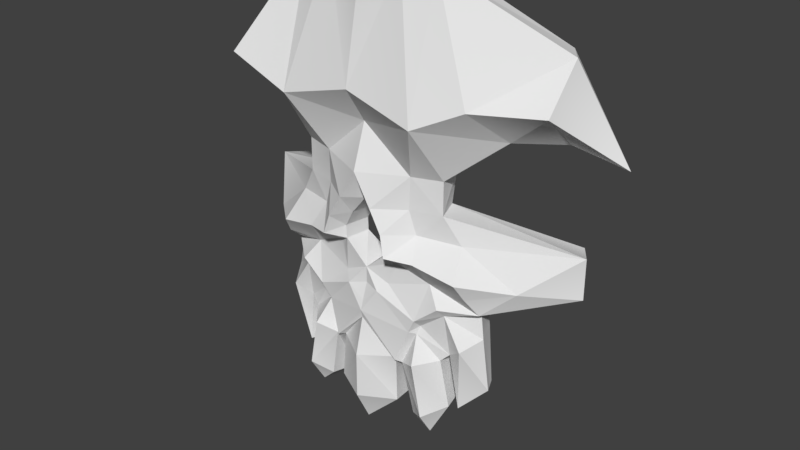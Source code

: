 # Source: GhostAccessory3.blend  (saved by Blender 2.77.0; exported with 4.5.12 LTS)
import bpy
from mathutils import Matrix  # noqa: F401  (used for matrix-valued properties, if any)

bpy.ops.wm.read_factory_settings(use_empty=True)
scene = bpy.context.scene
scene.name = 'Scene'

# ---- collections
col_collection_1 = bpy.data.collections.new('Collection 1'); scene.collection.children.link(col_collection_1)

# ---- world
world_world = bpy.data.worlds.new('World'); scene.world = world_world
world_world.color = (0.05088, 0.05088, 0.05088)
world_world.use_sun_shadow = False
world_world.sun_shadow_jitter_overblur = 0.0
world_world.cycles.sampling_method = 'MANUAL'

# ---- meshes
me_untitled_011 = bpy.data.meshes.new('Untitled.011')
me_untitled_011.from_pydata([(0.0, -0.8182, 7.812), (0.0, -0.7822, 7.528), (0.0, -0.8222, 7.239), (0.0, -0.8372, 8.001), (0.1707, -0.8464, 7.957), (0.2278, -0.7357, 7.676), (0.2462, -0.7876, 7.608), (0.1614, -0.7592, 7.571), (0.1467, -0.8032, 7.631), (0.1301, -0.7673, 7.683), (0.1126, -0.7711, 7.739), (0.1154, -0.7705, 7.817), (0.0, -0.7822, 7.917), (0.0, -0.8222, 7.352), (-0.1707, -0.8464, 7.957), (-0.2278, -0.7357, 7.676), (-0.2462, -0.7876, 7.608), (-0.1614, -0.7592, 7.571), (-0.1467, -0.8032, 7.631), (-0.1301, -0.7673, 7.683), (-0.1126, -0.7711, 7.739), (-0.1154, -0.7705, 7.817), (0.06983, -0.6944, 7.36), (0.0, -0.6579, 7.352), (0.0, -0.6578, 7.239), (0.07897, -0.7138, 7.24), (0.0, -0.6581, 7.917), (0.0978, -0.6473, 7.817), (0.1686, -0.6792, 7.82), (0.1412, -0.6367, 7.958), (0.0, -0.6583, 8.003), (0.0885, -0.6492, 7.739), (0.1603, -0.6826, 7.737), (0.08035, -0.6506, 7.461), (0.1687, -0.6785, 7.38), (0.09033, -0.6491, 7.488), (0.1826, -0.6734, 7.401), (0.1297, -0.6393, 7.574), (0.2523, -0.6553, 7.454), (0.2375, -0.6493, 7.52), (0.189, -0.618, 7.605), (0.408, -0.5386, 7.558), (0.1734, -0.6254, 7.671), (0.4085, -0.5386, 7.654), (0.2113, -0.6975, 7.26), (0.2719, -0.668, 7.32), (0.1088, -0.7083, 7.219), (0.1917, -0.6833, 7.259), (0.1558, -0.7175, 7.179), (0.0, -0.72, 7.16), (0.07949, -0.7144, 8.27), (0.0, -0.7203, 8.281), (0.3691, -0.5742, 8.099), (0.3691, -0.5742, 7.919), (0.4725, -0.5102, 7.86), (0.1407, -0.7019, 8.259), (0.2779, -0.627, 7.919), (0.1019, -0.6464, 7.682), (0.1144, -0.6433, 7.631), (0.0, -0.6581, 7.557), (0.0, -0.6998, 7.567), (0.04982, -0.7176, 7.619), (0.05086, -0.7175, 7.65), (0.0315, -0.7192, 7.688), (0.0, -0.6997, 7.736), (0.0, -0.6581, 7.811), (-0.06983, -0.6944, 7.36), (-0.07897, -0.7138, 7.24), (-0.1412, -0.6367, 7.958), (-0.1686, -0.6792, 7.82), (-0.0978, -0.6473, 7.817), (-0.1603, -0.6826, 7.737), (-0.0885, -0.6492, 7.739), (-0.08035, -0.6506, 7.461), (-0.1687, -0.6785, 7.38), (-0.09033, -0.6491, 7.488), (-0.1826, -0.6734, 7.401), (-0.1297, -0.6393, 7.574), (-0.2375, -0.6493, 7.52), (-0.2523, -0.6553, 7.454), (-0.189, -0.618, 7.605), (-0.408, -0.5386, 7.558), (-0.4085, -0.5386, 7.654), (-0.1734, -0.6254, 7.671), (-0.2719, -0.668, 7.32), (-0.2113, -0.6975, 7.26), (-0.1088, -0.7083, 7.219), (-0.1917, -0.6833, 7.259), (-0.1558, -0.7175, 7.179), (-0.07949, -0.7144, 8.27), (-0.3691, -0.5742, 8.099), (-0.4725, -0.5102, 7.86), (-0.3691, -0.5742, 7.919), (-0.1407, -0.7019, 8.259), (-0.2779, -0.627, 7.919), (-0.1019, -0.6464, 7.682), (-0.1144, -0.6433, 7.631), (-0.04982, -0.7176, 7.619), (-0.05086, -0.7175, 7.65), (-0.0315, -0.7192, 7.688), (0.09292, -0.7746, 8.269), (0.1673, -0.7574, 8.26), (-0.09292, -0.7746, 8.269), (-0.1673, -0.7574, 8.26), (0.0, -0.7822, 8.28), (0.4065, -0.6238, 8.1), (-0.4065, -0.6238, 8.1), (0.4065, -0.6238, 7.92), (0.3094, -0.6941, 7.92), (-0.4065, -0.6238, 7.92), (-0.3094, -0.6941, 7.92), (0.5, -0.5415, 7.86), (0.188, -0.7508, 7.82), (0.188, -0.7508, 7.74), (-0.188, -0.7508, 7.82), (-0.188, -0.7508, 7.74), (0.0, -0.7822, 7.738), (-0.5, -0.5415, 7.86), (0.4439, -0.5895, 7.66), (0.04076, -0.7807, 7.689), (0.0597, -0.7791, 7.618), (0.06185, -0.7788, 7.65), (-0.04076, -0.7807, 7.689), (-0.0597, -0.7791, 7.618), (-0.06185, -0.7788, 7.65), (0.0, -0.7822, 7.567), (-0.4439, -0.5895, 7.66), (0.2763, -0.7128, 7.453), (0.4439, -0.5895, 7.56), (-0.2763, -0.7128, 7.453), (-0.4439, -0.5895, 7.56), (0.2895, -0.7056, 7.32), (0.2085, -0.7434, 7.4), (0.188, -0.7508, 7.38), (-0.2085, -0.7434, 7.4), (-0.188, -0.7508, 7.38), (-0.2895, -0.7056, 7.32), (0.229, -0.7352, 7.26), (0.2085, -0.7434, 7.26), (0.1673, -0.7574, 7.18), (0.1256, -0.7683, 7.22), (0.08357, -0.7761, 7.24), (-0.229, -0.7352, 7.26), (-0.2085, -0.7434, 7.26), (-0.1673, -0.7574, 7.18), (-0.1256, -0.7683, 7.22), (-0.08357, -0.7761, 7.24), (0.0, -0.7822, 7.16), (0.4065, -0.7138, 7.999), (0.2737, -0.8, 8.005), (-0.4065, -0.7138, 7.995), (-0.302, -0.8619, 8.024), (0.346, -0.6979, 7.584), (0.2569, -0.7624, 7.567), (-0.3422, -0.7005, 7.585), (-0.2569, -0.7624, 7.567), (0.04245, -0.8184, 7.738), (0.07347, -0.8208, 7.686), (0.08954, -0.8297, 7.638), (0.07815, -0.77, 7.599), (0.05822, -0.7762, 7.542), (-0.04344, -0.8175, 7.739), (-0.07373, -0.8214, 7.686), (-0.08605, -0.8264, 7.641), (-0.08325, -0.7682, 7.605), (-0.06282, -0.7758, 7.538), (-0.04579, -0.7921, 7.515), (0.0, -0.7962, 7.487), (0.03852, -0.7928, 7.522), (0.2495, -0.7649, 7.432), (0.1672, -0.7958, 7.24), (0.1453, -0.8011, 7.372), (-0.1444, -0.8014, 7.372), (-0.1744, -0.7937, 7.244), (-0.2441, -0.7673, 7.428), (0.1936, -0.7752, 7.524), (0.2013, -0.758, 7.505), (0.2669, -0.7095, 7.513), (0.2762, -0.7333, 7.523), (-0.268, -0.7184, 7.53), (-0.2671, -0.7094, 7.513), (-0.1957, -0.7813, 7.521), (-0.1994, -0.7643, 7.501), (-0.1426, -0.762, 7.455), (-0.1394, -0.7833, 7.476), (0.07729, -0.772, 7.355), (-0.07729, -0.772, 7.355), (-1.69e-11, -0.7989, 7.444), (0.1343, -0.7691, 7.438), (-0.1237, -0.7649, 7.437), (0.08699, -0.7882, 7.358), (0.09901, -0.7767, 7.351), (-0.09932, -0.7761, 7.351), (-0.08691, -0.7877, 7.357), (0.1228, -0.7847, 7.445), (0.1374, -0.7842, 7.478), (0.1401, -0.7628, 7.458), (0.0001539, -0.8037, 7.463), (-0.1129, -0.7815, 7.444)], [], [(23, 22, 25), (23, 25, 24), (30, 29, 26), (26, 29, 27), (29, 28, 27), (31, 27, 32), (27, 28, 32), (33, 34, 22), (33, 35, 36), (33, 36, 34), (37, 39, 35), (35, 38, 36), (35, 39, 38), (40, 41, 39), (42, 32, 43), (42, 43, 40), (40, 43, 41), (36, 38, 45), (36, 45, 44), (22, 47, 46), (22, 34, 47), (46, 47, 48), (24, 25, 49), (30, 50, 29), (51, 50, 30), (53, 52, 54), (55, 52, 56), (56, 52, 53), (50, 55, 29), (29, 55, 56), (29, 56, 28), (57, 42, 58), (58, 42, 40), (31, 32, 57), (57, 32, 42), (58, 40, 37), (37, 40, 39), (33, 22, 23), (59, 33, 23), (59, 35, 33), (59, 60, 35), (61, 37, 35), (60, 61, 35), (61, 58, 37), (62, 58, 61), (62, 57, 58), (63, 57, 62), (63, 31, 57), (64, 31, 63), (65, 27, 31), (65, 31, 64), (26, 27, 65), (66, 23, 67), (67, 23, 24), (68, 30, 26), (68, 26, 70), (69, 68, 70), (69, 70, 71), (70, 72, 71), (74, 73, 66), (75, 73, 76), (76, 73, 74), (78, 77, 75), (78, 75, 79), (79, 75, 76), (81, 80, 78), (71, 83, 82), (82, 83, 80), (82, 80, 81), (79, 76, 84), (84, 76, 85), (87, 66, 86), (74, 66, 87), (87, 86, 88), (67, 24, 49), (89, 30, 68), (89, 51, 30), (90, 92, 91), (90, 93, 94), (90, 94, 92), (93, 89, 68), (93, 68, 94), (94, 68, 69), (83, 95, 96), (83, 96, 80), (71, 72, 95), (71, 95, 83), (80, 96, 77), (80, 77, 78), (66, 73, 23), (73, 59, 23), (75, 59, 73), (60, 59, 75), (97, 60, 75), (77, 97, 75), (96, 97, 77), (96, 98, 97), (95, 98, 96), (95, 99, 98), (72, 99, 95), (72, 64, 99), (72, 65, 64), (70, 65, 72), (70, 26, 65), (4, 3, 12), (4, 12, 11), (112, 11, 113), (113, 11, 10), (113, 5, 118), (118, 152, 128), (169, 132, 137), (170, 140, 139), (141, 2, 147), (100, 104, 3), (100, 3, 4), (148, 107, 111), (107, 148, 108), (148, 149, 108), (149, 4, 108), (108, 4, 112), (5, 9, 8), (5, 8, 6), (113, 10, 9), (113, 9, 5), (8, 158, 159), (8, 159, 7), (9, 157, 158), (9, 158, 8), (10, 156, 157), (10, 157, 9), (11, 0, 156), (10, 11, 156), (11, 12, 0), (14, 114, 21), (21, 115, 20), (21, 114, 115), (16, 154, 155), (15, 115, 126), (15, 126, 154), (16, 15, 154), (174, 136, 142), (174, 129, 136), (172, 143, 173), (172, 135, 143), (173, 143, 144), (2, 146, 147), (104, 102, 3), (3, 102, 14), (109, 150, 117), (151, 150, 110), (150, 109, 110), (14, 151, 110), (14, 110, 114), (19, 15, 18), (18, 15, 16), (20, 115, 19), (19, 115, 15), (17, 16, 155), (18, 16, 17), (164, 18, 17), (163, 18, 164), (163, 19, 18), (162, 19, 163), (162, 20, 19), (161, 20, 162), (0, 161, 116), (12, 21, 0), (28, 113, 32), (28, 112, 113), (34, 132, 133), (36, 132, 34), (32, 118, 43), (32, 113, 118), (43, 128, 41), (43, 118, 128), (132, 36, 44), (137, 132, 44), (131, 137, 44), (45, 131, 44), (127, 131, 45), (38, 127, 45), (34, 138, 47), (34, 133, 138), (140, 46, 48), (139, 140, 48), (138, 139, 48), (47, 138, 48), (49, 141, 147), (25, 141, 49), (50, 104, 100), (51, 104, 50), (107, 53, 54), (107, 54, 111), (54, 52, 111), (52, 105, 111), (107, 108, 56), (107, 56, 53), (101, 105, 52), (55, 101, 52), (100, 101, 55), (50, 100, 55), (108, 112, 28), (56, 108, 28), (125, 61, 60), (120, 61, 125), (121, 62, 61), (121, 61, 120), (63, 62, 121), (119, 63, 121), (116, 64, 63), (119, 116, 63), (115, 69, 71), (114, 69, 115), (134, 76, 74), (134, 74, 135), (126, 71, 82), (115, 71, 126), (130, 82, 81), (126, 82, 130), (129, 79, 84), (136, 129, 84), (136, 84, 85), (142, 136, 85), (134, 142, 85), (76, 134, 85), (143, 74, 87), (135, 74, 143), (143, 87, 88), (144, 143, 88), (145, 144, 88), (86, 145, 88), (146, 67, 49), (146, 49, 147), (104, 51, 89), (104, 89, 102), (90, 91, 117), (106, 90, 117), (91, 109, 117), (92, 109, 91), (103, 93, 90), (106, 103, 90), (94, 109, 92), (110, 109, 94), (102, 89, 93), (103, 102, 93), (110, 94, 69), (114, 110, 69), (97, 125, 60), (97, 123, 125), (97, 124, 123), (98, 124, 97), (98, 99, 124), (99, 122, 124), (116, 122, 99), (64, 116, 99), (105, 148, 111), (105, 101, 149), (105, 149, 148), (101, 100, 4), (149, 101, 4), (112, 4, 11), (12, 14, 21), (3, 14, 12), (150, 106, 117), (103, 106, 150), (151, 103, 150), (103, 151, 14), (102, 103, 14), (5, 6, 152), (118, 5, 152), (152, 6, 153), (6, 8, 7), (6, 7, 153), (154, 126, 130), (156, 0, 116), (156, 119, 157), (156, 116, 119), (157, 121, 158), (157, 119, 121), (158, 120, 159), (158, 121, 120), (159, 125, 160), (159, 120, 125), (21, 20, 161), (0, 21, 161), (116, 161, 122), (122, 161, 162), (122, 162, 124), (124, 162, 163), (124, 163, 123), (123, 163, 164), (123, 164, 165), (125, 123, 165), (125, 165, 166), (1, 125, 166), (1, 166, 167), (168, 1, 167), (125, 1, 168), (160, 125, 168), (127, 169, 131), (131, 169, 137), (138, 170, 139), (133, 171, 138), (138, 171, 170), (145, 173, 144), (134, 174, 142), (128, 178, 177), (179, 130, 180), (175, 7, 195), (128, 152, 178), (152, 153, 178), (153, 7, 178), (168, 197, 194), (168, 167, 197), (160, 168, 195), (195, 168, 194), (7, 159, 160), (7, 160, 195), (17, 179, 181), (167, 166, 197), (197, 166, 198), (166, 184, 198), (166, 165, 184), (165, 17, 184), (164, 17, 165), (38, 177, 127), (39, 177, 38), (39, 128, 177), (41, 128, 39), (180, 78, 79), (180, 79, 129), (130, 81, 78), (130, 78, 180), (155, 154, 179), (154, 130, 179), (17, 155, 179), (7, 175, 178), (17, 181, 184), (183, 182, 134), (182, 174, 134), (182, 129, 174), (182, 180, 129), (177, 176, 127), (127, 176, 169), (169, 176, 132), (176, 196, 132), (176, 175, 195), (176, 195, 196), (181, 179, 180), (181, 180, 182), (178, 175, 176), (177, 178, 176), (181, 182, 184), (184, 182, 183), (185, 13, 141), (141, 13, 2), (13, 186, 146), (13, 146, 2), (25, 185, 141), (22, 185, 25), (186, 66, 67), (186, 67, 146), (185, 187, 13), (187, 186, 13), (196, 194, 188), (198, 183, 189), (196, 188, 132), (132, 188, 133), (189, 135, 172), (133, 188, 171), (189, 183, 135), (183, 134, 135), (196, 195, 194), (184, 183, 198), (170, 191, 140), (171, 191, 170), (140, 191, 46), (191, 22, 46), (185, 22, 191), (190, 185, 191), (192, 145, 86), (66, 186, 86), (186, 192, 86), (186, 193, 192), (192, 172, 173), (192, 173, 145), (171, 188, 191), (189, 172, 192), (197, 198, 193), (194, 197, 190), (197, 187, 190), (190, 187, 185), (187, 197, 193), (187, 193, 186), (188, 190, 191), (188, 194, 190), (193, 189, 192), (198, 189, 193)])
_ca = me_untitled_011.color_attributes.new('Col', 'BYTE_COLOR', 'CORNER')
_ca.data.foreach_set('color', [0.5711, 0.5457, 0.491, 1.0, 0.5711, 0.5457, 0.491, 1.0, 0.5711, 0.5457, 0.491, 1.0, 0.5711, 0.5457, 0.491, 1.0, 0.5711, 0.5457, 0.491, 1.0, 0.5711, 0.5457, 0.491, 1.0, 0.5711, 0.5457, 0.491, 1.0, 0.5711, 0.5457, 0.491, 1.0, 0.5711, 0.5457, 0.491, 1.0, 0.5711, 0.5457, 0.491, 1.0, 0.5711, 0.5457, 0.491, 1.0, 0.5711, 0.5457, 0.491, 1.0, 0.5711, 0.5457, 0.491, 1.0, 0.5711, 0.5457, 0.491, 1.0, 0.5711, 0.5457, 0.491, 1.0, 0.5711, 0.5457, 0.491, 1.0, 0.5711, 0.5457, 0.491, 1.0, 0.5711, 0.5457, 0.491, 1.0, 0.5711, 0.5457, 0.491, 1.0, 0.5711, 0.5457, 0.491, 1.0, 0.5711, 0.5457, 0.491, 1.0, 0.5711, 0.5457, 0.491, 1.0, 0.5711, 0.5457, 0.491, 1.0, 0.5711, 0.5457, 0.491, 1.0, 0.5711, 0.5457, 0.491, 1.0, 0.5711, 0.5457, 0.491, 1.0, 0.5711, 0.5457, 0.491, 1.0, 0.5711, 0.5457, 0.491, 1.0, 0.5711, 0.5457, 0.491, 1.0, 0.5711, 0.5457, 0.491, 1.0, 0.5711, 0.5457, 0.491, 1.0, 0.5711, 0.5457, 0.491, 1.0, 0.5711, 0.5457, 0.491, 1.0, 0.5711, 0.5457, 0.491, 1.0, 0.5711, 0.5457, 0.491, 1.0, 0.5711, 0.5457, 0.491, 1.0, 0.5711, 0.5457, 0.491, 1.0, 0.5711, 0.5457, 0.491, 1.0, 0.5711, 0.5457, 0.491, 1.0, 0.5711, 0.5457, 0.491, 1.0, 0.5711, 0.5457, 0.491, 1.0, 0.5711, 0.5457, 0.491, 1.0, 0.5711, 0.5457, 0.491, 1.0, 0.5711, 0.5457, 0.491, 1.0, 0.5711, 0.5457, 0.491, 1.0, 0.5711, 0.5457, 0.491, 1.0, 0.5711, 0.5457, 0.491, 1.0, 0.5711, 0.5457, 0.491, 1.0, 0.5711, 0.5457, 0.491, 1.0, 0.5711, 0.5457, 0.491, 1.0, 0.5711, 0.5457, 0.491, 1.0, 0.5711, 0.5457, 0.491, 1.0, 0.5711, 0.5457, 0.491, 1.0, 0.5711, 0.5457, 0.491, 1.0, 0.5711, 0.5457, 0.491, 1.0, 0.5711, 0.5457, 0.491, 1.0, 0.5711, 0.5457, 0.491, 1.0, 0.5711, 0.5457, 0.491, 1.0, 0.5711, 0.5457, 0.491, 1.0, 0.5711, 0.5457, 0.491, 1.0, 0.5711, 0.5457, 0.491, 1.0, 0.5711, 0.5457, 0.491, 1.0, 0.5711, 0.5457, 0.491, 1.0, 0.5711, 0.5457, 0.491, 1.0, 0.5711, 0.5457, 0.491, 1.0, 0.5711, 0.5457, 0.491, 1.0, 0.5711, 0.5457, 0.491, 1.0, 0.5711, 0.5457, 0.491, 1.0, 0.5711, 0.5457, 0.491, 1.0, 0.5711, 0.5457, 0.491, 1.0, 0.5711, 0.5457, 0.491, 1.0, 0.5711, 0.5457, 0.491, 1.0, 0.5711, 0.5457, 0.491, 1.0, 0.5711, 0.5457, 0.491, 1.0, 0.5711, 0.5457, 0.491, 1.0, 0.5711, 0.5457, 0.491, 1.0, 0.5711, 0.5457, 0.491, 1.0, 0.5711, 0.5457, 0.491, 1.0, 0.5711, 0.5457, 0.491, 1.0, 0.5711, 0.5457, 0.491, 1.0, 0.5711, 0.5457, 0.491, 1.0, 0.5711, 0.5457, 0.491, 1.0, 0.5711, 0.5457, 0.491, 1.0, 0.5711, 0.5457, 0.491, 1.0, 0.5711, 0.5457, 0.491, 1.0, 0.5711, 0.5457, 0.491, 1.0, 0.5711, 0.5457, 0.491, 1.0, 0.5711, 0.5457, 0.491, 1.0, 0.5711, 0.5457, 0.491, 1.0, 0.5711, 0.5457, 0.491, 1.0, 0.5711, 0.5457, 0.491, 1.0, 0.5711, 0.5457, 0.491, 1.0, 0.5711, 0.5457, 0.491, 1.0, 0.5711, 0.5457, 0.491, 1.0, 0.5711, 0.5457, 0.491, 1.0, 0.5711, 0.5457, 0.491, 1.0, 0.5711, 0.5457, 0.491, 1.0, 0.5711, 0.5457, 0.491, 1.0, 0.5711, 0.5457, 0.491, 1.0, 0.5711, 0.5457, 0.491, 1.0, 0.5711, 0.5457, 0.491, 1.0, 0.5711, 0.5457, 0.491, 1.0, 0.5711, 0.5457, 0.491, 1.0, 0.5711, 0.5457, 0.491, 1.0, 0.5711, 0.5457, 0.491, 1.0, 0.5711, 0.5457, 0.491, 1.0, 0.5711, 0.5457, 0.491, 1.0, 0.5711, 0.5457, 0.491, 1.0, 0.5711, 0.5457, 0.491, 1.0, 0.5711, 0.5457, 0.491, 1.0, 0.5711, 0.5457, 0.491, 1.0, 0.5711, 0.5457, 0.491, 1.0, 0.5711, 0.5457, 0.491, 1.0, 0.5711, 0.5457, 0.491, 1.0, 0.5711, 0.5457, 0.491, 1.0, 0.5711, 0.5457, 0.491, 1.0, 0.5711, 0.5457, 0.491, 1.0, 0.5711, 0.5457, 0.491, 1.0, 0.5711, 0.5457, 0.491, 1.0, 0.5711, 0.5457, 0.491, 1.0, 0.5711, 0.5457, 0.491, 1.0, 0.5711, 0.5457, 0.491, 1.0, 0.5711, 0.5457, 0.491, 1.0, 0.5711, 0.5457, 0.491, 1.0, 0.5711, 0.5457, 0.491, 1.0, 0.5711, 0.5457, 0.491, 1.0, 0.5711, 0.5457, 0.491, 1.0, 0.5711, 0.5457, 0.491, 1.0, 0.5711, 0.5457, 0.491, 1.0, 0.5711, 0.5457, 0.491, 1.0, 0.5711, 0.5457, 0.491, 1.0, 0.5711, 0.5457, 0.491, 1.0, 0.5711, 0.5457, 0.491, 1.0, 0.5711, 0.5457, 0.491, 1.0, 0.5711, 0.5457, 0.491, 1.0, 0.5711, 0.5457, 0.491, 1.0, 0.5711, 0.5457, 0.491, 1.0, 0.5711, 0.5457, 0.491, 1.0, 0.5711, 0.5457, 0.491, 1.0, 0.5711, 0.5457, 0.491, 1.0, 0.5711, 0.5457, 0.491, 1.0, 0.5711, 0.5457, 0.491, 1.0, 0.5711, 0.5457, 0.491, 1.0, 0.5711, 0.5457, 0.491, 1.0, 0.5711, 0.5457, 0.491, 1.0, 0.5711, 0.5457, 0.491, 1.0, 0.5711, 0.5457, 0.491, 1.0, 0.5711, 0.5457, 0.491, 1.0, 0.5711, 0.5457, 0.491, 1.0, 0.5711, 0.5457, 0.491, 1.0, 0.5711, 0.5457, 0.491, 1.0, 0.5711, 0.5457, 0.491, 1.0, 0.5711, 0.5457, 0.491, 1.0, 0.5711, 0.5457, 0.491, 1.0, 0.5711, 0.5457, 0.491, 1.0, 0.5711, 0.5457, 0.491, 1.0, 0.5711, 0.5457, 0.491, 1.0, 0.5711, 0.5457, 0.491, 1.0, 0.5711, 0.5457, 0.491, 1.0, 0.5711, 0.5457, 0.491, 1.0, 0.5711, 0.5457, 0.491, 1.0, 0.5711, 0.5457, 0.491, 1.0, 0.5711, 0.5457, 0.491, 1.0, 0.5711, 0.5457, 0.491, 1.0, 0.5711, 0.5457, 0.491, 1.0, 0.5711, 0.5457, 0.491, 1.0, 0.5711, 0.5457, 0.491, 1.0, 0.5711, 0.5457, 0.491, 1.0, 0.5711, 0.5457, 0.491, 1.0, 0.5711, 0.5457, 0.491, 1.0, 0.5711, 0.5457, 0.491, 1.0, 0.5711, 0.5457, 0.491, 1.0, 0.5711, 0.5457, 0.491, 1.0, 0.5711, 0.5457, 0.491, 1.0, 0.5711, 0.5457, 0.491, 1.0, 0.5711, 0.5457, 0.491, 1.0, 0.5711, 0.5457, 0.491, 1.0, 0.5711, 0.5457, 0.491, 1.0, 0.5711, 0.5457, 0.491, 1.0, 0.5711, 0.5457, 0.491, 1.0, 0.5711, 0.5457, 0.491, 1.0, 0.5711, 0.5457, 0.491, 1.0, 0.5711, 0.5457, 0.491, 1.0, 0.5711, 0.5457, 0.491, 1.0, 0.5711, 0.5457, 0.491, 1.0, 0.5711, 0.5457, 0.491, 1.0, 0.5711, 0.5457, 0.491, 1.0, 0.5711, 0.5457, 0.491, 1.0, 0.5711, 0.5457, 0.491, 1.0, 0.5711, 0.5457, 0.491, 1.0, 0.5711, 0.5457, 0.491, 1.0, 0.5711, 0.5457, 0.491, 1.0, 0.5711, 0.5457, 0.491, 1.0, 0.5711, 0.5457, 0.491, 1.0, 0.5711, 0.5457, 0.491, 1.0, 0.5711, 0.5457, 0.491, 1.0, 0.5711, 0.5457, 0.491, 1.0, 0.5711, 0.5457, 0.491, 1.0, 0.5711, 0.5457, 0.491, 1.0, 0.5711, 0.5457, 0.491, 1.0, 0.5711, 0.5457, 0.491, 1.0, 0.5711, 0.5457, 0.491, 1.0, 0.5711, 0.5457, 0.491, 1.0, 0.5711, 0.5457, 0.491, 1.0, 0.5711, 0.5457, 0.491, 1.0, 0.5711, 0.5457, 0.491, 1.0, 0.5711, 0.5457, 0.491, 1.0, 0.5711, 0.5457, 0.491, 1.0, 0.5711, 0.5457, 0.491, 1.0, 0.5711, 0.5457, 0.491, 1.0, 0.5711, 0.5457, 0.491, 1.0, 0.5711, 0.5457, 0.491, 1.0, 0.5711, 0.5457, 0.491, 1.0, 0.5711, 0.5457, 0.491, 1.0, 0.5711, 0.5457, 0.491, 1.0, 0.5711, 0.5457, 0.491, 1.0, 0.5711, 0.5457, 0.491, 1.0, 0.5711, 0.5457, 0.491, 1.0, 0.5711, 0.5457, 0.491, 1.0, 0.5711, 0.5457, 0.491, 1.0, 0.5711, 0.5457, 0.491, 1.0, 0.5711, 0.5457, 0.491, 1.0, 0.5711, 0.5457, 0.491, 1.0, 0.5711, 0.5457, 0.491, 1.0, 0.5711, 0.5457, 0.491, 1.0, 0.5711, 0.5457, 0.491, 1.0, 0.5711, 0.5457, 0.491, 1.0, 0.5711, 0.5457, 0.491, 1.0, 0.5711, 0.5457, 0.491, 1.0, 0.5711, 0.5457, 0.491, 1.0, 0.5711, 0.5457, 0.491, 1.0, 0.5711, 0.5457, 0.491, 1.0, 0.5711, 0.5457, 0.491, 1.0, 0.5711, 0.5457, 0.491, 1.0, 0.5711, 0.5457, 0.491, 1.0, 0.5711, 0.5457, 0.491, 1.0, 0.5711, 0.5457, 0.491, 1.0, 0.5711, 0.5457, 0.491, 1.0, 0.5711, 0.5457, 0.491, 1.0, 0.5711, 0.5457, 0.491, 1.0, 0.5711, 0.5457, 0.491, 1.0, 0.5711, 0.5457, 0.491, 1.0, 0.5711, 0.5457, 0.491, 1.0, 0.5711, 0.5457, 0.491, 1.0, 0.5711, 0.5457, 0.491, 1.0, 0.5711, 0.5457, 0.491, 1.0, 0.5711, 0.5457, 0.491, 1.0, 0.5711, 0.5457, 0.491, 1.0, 0.5711, 0.5457, 0.491, 1.0, 0.5711, 0.5457, 0.491, 1.0, 0.5711, 0.5457, 0.491, 1.0, 0.5711, 0.5457, 0.491, 1.0, 0.5711, 0.5457, 0.491, 1.0, 0.5711, 0.5457, 0.491, 1.0, 0.5711, 0.5457, 0.491, 1.0, 0.5711, 0.5457, 0.491, 1.0, 0.5711, 0.5457, 0.491, 1.0, 0.5711, 0.5457, 0.491, 1.0, 0.5711, 0.5457, 0.491, 1.0, 0.5711, 0.5457, 0.491, 1.0, 0.5711, 0.5457, 0.491, 1.0, 0.5711, 0.5457, 0.491, 1.0, 0.5711, 0.5457, 0.491, 1.0, 0.5711, 0.5457, 0.491, 1.0, 0.5711, 0.5457, 0.491, 1.0, 0.5711, 0.5457, 0.491, 1.0, 0.5711, 0.5457, 0.491, 1.0, 0.5711, 0.5457, 0.491, 1.0, 0.5711, 0.5457, 0.491, 1.0, 0.5711, 0.5457, 0.491, 1.0, 0.5711, 0.5457, 0.491, 1.0, 0.5711, 0.5457, 0.491, 1.0, 0.5711, 0.5457, 0.491, 1.0, 0.5711, 0.5457, 0.491, 1.0, 0.5711, 0.5457, 0.491, 1.0, 0.5711, 0.5457, 0.491, 1.0, 0.5711, 0.5457, 0.491, 1.0, 0.5711, 0.5457, 0.491, 1.0, 0.5711, 0.5457, 0.491, 1.0, 0.5711, 0.5457, 0.491, 1.0, 0.5711, 0.5457, 0.491, 1.0, 0.5711, 0.5457, 0.491, 1.0, 0.5711, 0.5457, 0.491, 1.0, 0.5711, 0.5457, 0.491, 1.0, 0.5711, 0.5457, 0.491, 1.0, 0.5711, 0.5457, 0.491, 1.0, 0.5711, 0.5457, 0.491, 1.0, 0.5711, 0.5457, 0.491, 1.0, 0.5711, 0.5457, 0.491, 1.0, 0.5711, 0.5457, 0.491, 1.0, 0.5711, 0.5457, 0.491, 1.0, 0.5711, 0.5457, 0.491, 1.0, 0.5711, 0.5457, 0.491, 1.0, 0.5711, 0.5457, 0.491, 1.0, 0.5711, 0.5457, 0.491, 1.0, 0.5711, 0.5457, 0.491, 1.0, 0.5711, 0.5457, 0.491, 1.0, 0.5711, 0.5457, 0.491, 1.0, 0.5711, 0.5457, 0.491, 1.0, 0.5711, 0.5457, 0.491, 1.0, 0.5711, 0.5457, 0.491, 1.0, 0.5711, 0.5457, 0.491, 1.0, 0.5711, 0.5457, 0.491, 1.0, 0.5711, 0.5457, 0.491, 1.0, 0.5711, 0.5457, 0.491, 1.0, 0.5711, 0.5457, 0.491, 1.0, 0.5711, 0.5457, 0.491, 1.0, 0.5711, 0.5457, 0.491, 1.0, 0.5711, 0.5457, 0.491, 1.0, 0.5711, 0.5457, 0.491, 1.0, 0.5711, 0.5457, 0.491, 1.0, 0.5711, 0.5457, 0.491, 1.0, 0.8796, 0.8796, 0.8632, 1.0, 0.8796, 0.8796, 0.8632, 1.0, 0.8796, 0.8796, 0.8632, 1.0, 0.8796, 0.8796, 0.8632, 1.0, 0.8796, 0.8796, 0.8632, 1.0, 0.8796, 0.8796, 0.8632, 1.0, 0.5711, 0.5457, 0.491, 1.0, 0.5711, 0.5457, 0.491, 1.0, 0.5711, 0.5457, 0.491, 1.0, 0.5711, 0.5457, 0.491, 1.0, 0.5711, 0.5457, 0.491, 1.0, 0.5711, 0.5457, 0.491, 1.0, 0.8796, 0.8796, 0.8632, 1.0, 0.8796, 0.8796, 0.8632, 1.0, 0.8796, 0.8796, 0.8632, 1.0, 0.5711, 0.5457, 0.491, 1.0, 0.5711, 0.5457, 0.491, 1.0, 0.5711, 0.5457, 0.491, 1.0, 0.8796, 0.8796, 0.8632, 1.0, 0.8796, 0.8796, 0.8632, 1.0, 0.8796, 0.8796, 0.8632, 1.0, 0.8796, 0.8796, 0.8632, 1.0, 0.8796, 0.8796, 0.8632, 1.0, 0.8796, 0.8796, 0.8632, 1.0, 0.8796, 0.8796, 0.8632, 1.0, 0.8796, 0.8796, 0.8632, 1.0, 0.8796, 0.8796, 0.8632, 1.0, 0.8796, 0.8796, 0.8632, 1.0, 0.8796, 0.8796, 0.8632, 1.0, 0.8796, 0.8796, 0.8632, 1.0, 0.8796, 0.8796, 0.8632, 1.0, 0.8796, 0.8796, 0.8632, 1.0, 0.8796, 0.8796, 0.8632, 1.0, 0.5711, 0.5457, 0.491, 1.0, 0.5711, 0.5457, 0.491, 1.0, 0.5711, 0.5457, 0.491, 1.0, 0.5711, 0.5457, 0.491, 1.0, 0.5711, 0.5457, 0.491, 1.0, 0.5711, 0.5457, 0.491, 1.0, 0.5711, 0.5457, 0.491, 1.0, 0.5711, 0.5457, 0.491, 1.0, 0.5711, 0.5457, 0.491, 1.0, 0.5711, 0.5457, 0.491, 1.0, 0.5711, 0.5457, 0.491, 1.0, 0.5711, 0.5457, 0.491, 1.0, 0.5711, 0.5457, 0.491, 1.0, 0.5711, 0.5457, 0.491, 1.0, 0.5711, 0.5457, 0.491, 1.0, 0.8796, 0.8796, 0.8632, 1.0, 0.8796, 0.8796, 0.8632, 1.0, 0.8796, 0.8796, 0.8632, 1.0, 0.8796, 0.8796, 0.8632, 1.0, 0.8796, 0.8796, 0.8632, 1.0, 0.8796, 0.8796, 0.8632, 1.0, 0.8796, 0.8796, 0.8632, 1.0, 0.8796, 0.8796, 0.8632, 1.0, 0.8796, 0.8796, 0.8632, 1.0, 0.8796, 0.8796, 0.8632, 1.0, 0.8796, 0.8796, 0.8632, 1.0, 0.8796, 0.8796, 0.8632, 1.0, 0.8796, 0.8796, 0.8632, 1.0, 0.8796, 0.8796, 0.8632, 1.0, 0.8796, 0.8796, 0.8632, 1.0, 0.8796, 0.8796, 0.8632, 1.0, 0.8796, 0.8796, 0.8632, 1.0, 0.8796, 0.8796, 0.8632, 1.0, 0.8796, 0.8796, 0.8632, 1.0, 0.8796, 0.8796, 0.8632, 1.0, 0.8796, 0.8796, 0.8632, 1.0, 0.8796, 0.8796, 0.8632, 1.0, 0.8796, 0.8796, 0.8632, 1.0, 0.8796, 0.8796, 0.8632, 1.0, 0.8796, 0.8796, 0.8632, 1.0, 0.8796, 0.8796, 0.8632, 1.0, 0.8796, 0.8796, 0.8632, 1.0, 0.8796, 0.8796, 0.8632, 1.0, 0.8796, 0.8796, 0.8632, 1.0, 0.8796, 0.8796, 0.8632, 1.0, 0.8796, 0.8796, 0.8632, 1.0, 0.8796, 0.8796, 0.8632, 1.0, 0.8796, 0.8796, 0.8632, 1.0, 0.8796, 0.8796, 0.8632, 1.0, 0.8796, 0.8796, 0.8632, 1.0, 0.8796, 0.8796, 0.8632, 1.0, 0.8796, 0.8796, 0.8632, 1.0, 0.8796, 0.8796, 0.8632, 1.0, 0.8796, 0.8796, 0.8632, 1.0, 0.5711, 0.5457, 0.491, 1.0, 0.5711, 0.5457, 0.491, 1.0, 0.5711, 0.5457, 0.491, 1.0, 0.5711, 0.5457, 0.491, 1.0, 0.5711, 0.5457, 0.491, 1.0, 0.5711, 0.5457, 0.491, 1.0, 0.5711, 0.5457, 0.491, 1.0, 0.5711, 0.5457, 0.491, 1.0, 0.5711, 0.5457, 0.491, 1.0, 0.8796, 0.8796, 0.8632, 1.0, 0.8796, 0.8796, 0.8632, 1.0, 0.8796, 0.8796, 0.8632, 1.0, 0.8796, 0.8796, 0.8632, 1.0, 0.8796, 0.8796, 0.8632, 1.0, 0.8796, 0.8796, 0.8632, 1.0, 0.8796, 0.8796, 0.8632, 1.0, 0.8796, 0.8796, 0.8632, 1.0, 0.8796, 0.8796, 0.8632, 1.0, 0.8796, 0.8796, 0.8632, 1.0, 0.8796, 0.8796, 0.8632, 1.0, 0.8796, 0.8796, 0.8632, 1.0, 0.8796, 0.8796, 0.8632, 1.0, 0.8796, 0.8796, 0.8632, 1.0, 0.8796, 0.8796, 0.8632, 1.0, 0.8796, 0.8796, 0.8632, 1.0, 0.8796, 0.8796, 0.8632, 1.0, 0.8796, 0.8796, 0.8632, 1.0, 0.8796, 0.8796, 0.8632, 1.0, 0.8796, 0.8796, 0.8632, 1.0, 0.8796, 0.8796, 0.8632, 1.0, 0.8796, 0.8796, 0.8632, 1.0, 0.8796, 0.8796, 0.8632, 1.0, 0.8796, 0.8796, 0.8632, 1.0, 0.8796, 0.8796, 0.8632, 1.0, 0.8796, 0.8796, 0.8632, 1.0, 0.8796, 0.8796, 0.8632, 1.0, 0.8796, 0.8796, 0.8632, 1.0, 0.8796, 0.8796, 0.8632, 1.0, 0.8796, 0.8796, 0.8632, 1.0, 0.8796, 0.8796, 0.8632, 1.0, 0.8796, 0.8796, 0.8632, 1.0, 0.8796, 0.8796, 0.8632, 1.0, 0.8796, 0.8796, 0.8632, 1.0, 0.8796, 0.8796, 0.8632, 1.0, 0.8796, 0.8796, 0.8632, 1.0, 0.5711, 0.5457, 0.491, 1.0, 0.5711, 0.5457, 0.491, 1.0, 0.5711, 0.5457, 0.491, 1.0, 0.5711, 0.5457, 0.491, 1.0, 0.5711, 0.5457, 0.491, 1.0, 0.5711, 0.5457, 0.491, 1.0, 0.5711, 0.5457, 0.491, 1.0, 0.5711, 0.5457, 0.491, 1.0, 0.5711, 0.5457, 0.491, 1.0, 0.5711, 0.5457, 0.491, 1.0, 0.5711, 0.5457, 0.491, 1.0, 0.5711, 0.5457, 0.491, 1.0, 0.5711, 0.5457, 0.491, 1.0, 0.5711, 0.5457, 0.491, 1.0, 0.5711, 0.5457, 0.491, 1.0, 0.8796, 0.8796, 0.8632, 1.0, 0.8796, 0.8796, 0.8632, 1.0, 0.8796, 0.8796, 0.8632, 1.0, 0.8796, 0.8796, 0.8632, 1.0, 0.8796, 0.8796, 0.8632, 1.0, 0.8796, 0.8796, 0.8632, 1.0, 0.8796, 0.8796, 0.8632, 1.0, 0.8796, 0.8796, 0.8632, 1.0, 0.8796, 0.8796, 0.8632, 1.0, 0.8796, 0.8796, 0.8632, 1.0, 0.8796, 0.8796, 0.8632, 1.0, 0.8796, 0.8796, 0.8632, 1.0, 0.8796, 0.8796, 0.8632, 1.0, 0.8796, 0.8796, 0.8632, 1.0, 0.8796, 0.8796, 0.8632, 1.0, 0.8796, 0.8796, 0.8632, 1.0, 0.8796, 0.8796, 0.8632, 1.0, 0.8796, 0.8796, 0.8632, 1.0, 0.8796, 0.8796, 0.8632, 1.0, 0.8796, 0.8796, 0.8632, 1.0, 0.8796, 0.8796, 0.8632, 1.0, 0.8796, 0.8796, 0.8632, 1.0, 0.8796, 0.8796, 0.8632, 1.0, 0.8796, 0.8796, 0.8632, 1.0, 0.8796, 0.8796, 0.8632, 1.0, 0.8796, 0.8796, 0.8632, 1.0, 0.8796, 0.8796, 0.8632, 1.0, 0.8796, 0.8796, 0.8632, 1.0, 0.8796, 0.8796, 0.8632, 1.0, 0.8796, 0.8796, 0.8632, 1.0, 0.8796, 0.8796, 0.8632, 1.0, 0.8796, 0.8796, 0.8632, 1.0, 0.8796, 0.8796, 0.8632, 1.0, 0.8796, 0.8796, 0.8632, 1.0, 0.8796, 0.8796, 0.8632, 1.0, 0.8796, 0.8796, 0.8632, 1.0, 0.5711, 0.5457, 0.491, 1.0, 0.5711, 0.5457, 0.491, 1.0, 0.5711, 0.5457, 0.491, 1.0, 0.8796, 0.8796, 0.8632, 1.0, 0.8796, 0.8796, 0.8632, 1.0, 0.8796, 0.8796, 0.8632, 1.0, 0.5711, 0.5457, 0.491, 1.0, 0.5711, 0.5457, 0.491, 1.0, 0.5711, 0.5457, 0.491, 1.0, 0.5711, 0.5457, 0.491, 1.0, 0.5711, 0.5457, 0.491, 1.0, 0.5711, 0.5457, 0.491, 1.0, 0.5711, 0.5457, 0.491, 1.0, 0.5711, 0.5457, 0.491, 1.0, 0.5711, 0.5457, 0.491, 1.0, 0.5711, 0.5457, 0.491, 1.0, 0.5711, 0.5457, 0.491, 1.0, 0.5711, 0.5457, 0.491, 1.0, 0.5711, 0.5457, 0.491, 1.0, 0.5711, 0.5457, 0.491, 1.0, 0.5711, 0.5457, 0.491, 1.0, 0.5711, 0.5457, 0.491, 1.0, 0.5711, 0.5457, 0.491, 1.0, 0.5711, 0.5457, 0.491, 1.0, 0.5711, 0.5457, 0.491, 1.0, 0.5711, 0.5457, 0.491, 1.0, 0.5711, 0.5457, 0.491, 1.0, 0.5711, 0.5457, 0.491, 1.0, 0.5711, 0.5457, 0.491, 1.0, 0.5711, 0.5457, 0.491, 1.0, 0.5711, 0.5457, 0.491, 1.0, 0.5711, 0.5457, 0.491, 1.0, 0.5711, 0.5457, 0.491, 1.0, 0.5711, 0.5457, 0.491, 1.0, 0.5711, 0.5457, 0.491, 1.0, 0.5711, 0.5457, 0.491, 1.0, 0.5711, 0.5457, 0.491, 1.0, 0.5711, 0.5457, 0.491, 1.0, 0.5711, 0.5457, 0.491, 1.0, 0.5711, 0.5457, 0.491, 1.0, 0.5711, 0.5457, 0.491, 1.0, 0.5711, 0.5457, 0.491, 1.0, 0.5711, 0.5457, 0.491, 1.0, 0.5711, 0.5457, 0.491, 1.0, 0.5711, 0.5457, 0.491, 1.0, 0.5711, 0.5457, 0.491, 1.0, 0.5711, 0.5457, 0.491, 1.0, 0.5711, 0.5457, 0.491, 1.0, 0.5711, 0.5457, 0.491, 1.0, 0.5711, 0.5457, 0.491, 1.0, 0.5711, 0.5457, 0.491, 1.0, 0.5711, 0.5457, 0.491, 1.0, 0.5711, 0.5457, 0.491, 1.0, 0.5711, 0.5457, 0.491, 1.0, 0.5711, 0.5457, 0.491, 1.0, 0.5711, 0.5457, 0.491, 1.0, 0.5711, 0.5457, 0.491, 1.0, 0.5711, 0.5457, 0.491, 1.0, 0.5711, 0.5457, 0.491, 1.0, 0.5711, 0.5457, 0.491, 1.0, 0.5711, 0.5457, 0.491, 1.0, 0.5711, 0.5457, 0.491, 1.0, 0.5711, 0.5457, 0.491, 1.0, 0.5711, 0.5457, 0.491, 1.0, 0.5711, 0.5457, 0.491, 1.0, 0.5711, 0.5457, 0.491, 1.0, 0.5711, 0.5457, 0.491, 1.0, 0.5711, 0.5457, 0.491, 1.0, 0.5711, 0.5457, 0.491, 1.0, 0.5711, 0.5457, 0.491, 1.0, 0.5711, 0.5457, 0.491, 1.0, 0.5711, 0.5457, 0.491, 1.0, 0.5711, 0.5457, 0.491, 1.0, 0.5711, 0.5457, 0.491, 1.0, 0.5711, 0.5457, 0.491, 1.0, 0.5711, 0.5457, 0.491, 1.0, 0.5711, 0.5457, 0.491, 1.0, 0.5711, 0.5457, 0.491, 1.0, 0.5711, 0.5457, 0.491, 1.0, 0.5711, 0.5457, 0.491, 1.0, 0.5711, 0.5457, 0.491, 1.0, 0.5711, 0.5457, 0.491, 1.0, 0.5711, 0.5457, 0.491, 1.0, 0.5711, 0.5457, 0.491, 1.0, 0.5711, 0.5457, 0.491, 1.0, 0.5711, 0.5457, 0.491, 1.0, 0.5711, 0.5457, 0.491, 1.0, 0.5711, 0.5457, 0.491, 1.0, 0.5711, 0.5457, 0.491, 1.0, 0.5711, 0.5457, 0.491, 1.0, 0.5711, 0.5457, 0.491, 1.0, 0.5711, 0.5457, 0.491, 1.0, 0.5711, 0.5457, 0.491, 1.0, 0.5711, 0.5457, 0.491, 1.0, 0.5711, 0.5457, 0.491, 1.0, 0.5711, 0.5457, 0.491, 1.0, 0.5711, 0.5457, 0.491, 1.0, 0.5711, 0.5457, 0.491, 1.0, 0.5711, 0.5457, 0.491, 1.0, 0.5711, 0.5457, 0.491, 1.0, 0.5711, 0.5457, 0.491, 1.0, 0.5711, 0.5457, 0.491, 1.0, 0.5711, 0.5457, 0.491, 1.0, 0.5711, 0.5457, 0.491, 1.0, 0.5711, 0.5457, 0.491, 1.0, 0.5711, 0.5457, 0.491, 1.0, 0.5711, 0.5457, 0.491, 1.0, 0.5711, 0.5457, 0.491, 1.0, 0.5711, 0.5457, 0.491, 1.0, 0.5711, 0.5457, 0.491, 1.0, 0.5711, 0.5457, 0.491, 1.0, 0.5711, 0.5457, 0.491, 1.0, 0.5711, 0.5457, 0.491, 1.0, 0.5711, 0.5457, 0.491, 1.0, 0.5711, 0.5457, 0.491, 1.0, 0.5711, 0.5457, 0.491, 1.0, 0.5711, 0.5457, 0.491, 1.0, 0.5711, 0.5457, 0.491, 1.0, 0.5711, 0.5457, 0.491, 1.0, 0.5711, 0.5457, 0.491, 1.0, 0.5711, 0.5457, 0.491, 1.0, 0.5711, 0.5457, 0.491, 1.0, 0.5711, 0.5457, 0.491, 1.0, 0.5711, 0.5457, 0.491, 1.0, 0.5711, 0.5457, 0.491, 1.0, 0.5711, 0.5457, 0.491, 1.0, 0.5711, 0.5457, 0.491, 1.0, 0.5711, 0.5457, 0.491, 1.0, 0.5711, 0.5457, 0.491, 1.0, 0.5711, 0.5457, 0.491, 1.0, 0.5711, 0.5457, 0.491, 1.0, 0.5711, 0.5457, 0.491, 1.0, 0.5711, 0.5457, 0.491, 1.0, 0.5711, 0.5457, 0.491, 1.0, 0.5711, 0.5457, 0.491, 1.0, 0.5711, 0.5457, 0.491, 1.0, 0.5711, 0.5457, 0.491, 1.0, 0.5711, 0.5457, 0.491, 1.0, 0.5711, 0.5457, 0.491, 1.0, 0.5711, 0.5457, 0.491, 1.0, 0.5711, 0.5457, 0.491, 1.0, 0.5711, 0.5457, 0.491, 1.0, 0.5711, 0.5457, 0.491, 1.0, 0.5711, 0.5457, 0.491, 1.0, 0.5711, 0.5457, 0.491, 1.0, 0.5711, 0.5457, 0.491, 1.0, 0.5711, 0.5457, 0.491, 1.0, 0.5711, 0.5457, 0.491, 1.0, 0.5711, 0.5457, 0.491, 1.0, 0.5711, 0.5457, 0.491, 1.0, 0.5711, 0.5457, 0.491, 1.0, 0.5711, 0.5457, 0.491, 1.0, 0.5711, 0.5457, 0.491, 1.0, 0.5711, 0.5457, 0.491, 1.0, 0.5711, 0.5457, 0.491, 1.0, 0.5711, 0.5457, 0.491, 1.0, 0.5711, 0.5457, 0.491, 1.0, 0.5711, 0.5457, 0.491, 1.0, 0.5711, 0.5457, 0.491, 1.0, 0.5711, 0.5457, 0.491, 1.0, 0.5711, 0.5457, 0.491, 1.0, 0.5711, 0.5457, 0.491, 1.0, 0.5711, 0.5457, 0.491, 1.0, 0.5711, 0.5457, 0.491, 1.0, 0.5711, 0.5457, 0.491, 1.0, 0.5711, 0.5457, 0.491, 1.0, 0.5711, 0.5457, 0.491, 1.0, 0.5711, 0.5457, 0.491, 1.0, 0.5711, 0.5457, 0.491, 1.0, 0.5711, 0.5457, 0.491, 1.0, 0.5711, 0.5457, 0.491, 1.0, 0.5711, 0.5457, 0.491, 1.0, 0.5711, 0.5457, 0.491, 1.0, 0.5711, 0.5457, 0.491, 1.0, 0.5711, 0.5457, 0.491, 1.0, 0.5711, 0.5457, 0.491, 1.0, 0.5711, 0.5457, 0.491, 1.0, 0.5711, 0.5457, 0.491, 1.0, 0.5711, 0.5457, 0.491, 1.0, 0.5711, 0.5457, 0.491, 1.0, 0.5711, 0.5457, 0.491, 1.0, 0.5711, 0.5457, 0.491, 1.0, 0.5711, 0.5457, 0.491, 1.0, 0.5711, 0.5457, 0.491, 1.0, 0.5711, 0.5457, 0.491, 1.0, 0.5711, 0.5457, 0.491, 1.0, 0.5711, 0.5457, 0.491, 1.0, 0.5711, 0.5457, 0.491, 1.0, 0.5711, 0.5457, 0.491, 1.0, 0.5711, 0.5457, 0.491, 1.0, 0.5711, 0.5457, 0.491, 1.0, 0.5711, 0.5457, 0.491, 1.0, 0.5711, 0.5457, 0.491, 1.0, 0.5711, 0.5457, 0.491, 1.0, 0.5711, 0.5457, 0.491, 1.0, 0.5711, 0.5457, 0.491, 1.0, 0.5711, 0.5457, 0.491, 1.0, 0.5711, 0.5457, 0.491, 1.0, 0.5711, 0.5457, 0.491, 1.0, 0.5711, 0.5457, 0.491, 1.0, 0.5711, 0.5457, 0.491, 1.0, 0.5711, 0.5457, 0.491, 1.0, 0.5711, 0.5457, 0.491, 1.0, 0.5711, 0.5457, 0.491, 1.0, 0.5711, 0.5457, 0.491, 1.0, 0.5711, 0.5457, 0.491, 1.0, 0.5711, 0.5457, 0.491, 1.0, 0.5711, 0.5457, 0.491, 1.0, 0.5711, 0.5457, 0.491, 1.0, 0.5711, 0.5457, 0.491, 1.0, 0.5711, 0.5457, 0.491, 1.0, 0.5711, 0.5457, 0.491, 1.0, 0.5711, 0.5457, 0.491, 1.0, 0.5711, 0.5457, 0.491, 1.0, 0.5711, 0.5457, 0.491, 1.0, 0.5711, 0.5457, 0.491, 1.0, 0.5711, 0.5457, 0.491, 1.0, 0.5711, 0.5457, 0.491, 1.0, 0.5711, 0.5457, 0.491, 1.0, 0.5711, 0.5457, 0.491, 1.0, 0.5711, 0.5457, 0.491, 1.0, 0.5711, 0.5457, 0.491, 1.0, 0.5711, 0.5457, 0.491, 1.0, 0.5711, 0.5457, 0.491, 1.0, 0.5711, 0.5457, 0.491, 1.0, 0.5711, 0.5457, 0.491, 1.0, 0.5711, 0.5457, 0.491, 1.0, 0.5711, 0.5457, 0.491, 1.0, 0.5711, 0.5457, 0.491, 1.0, 0.5711, 0.5457, 0.491, 1.0, 0.5711, 0.5457, 0.491, 1.0, 0.5711, 0.5457, 0.491, 1.0, 0.5711, 0.5457, 0.491, 1.0, 0.5711, 0.5457, 0.491, 1.0, 0.5711, 0.5457, 0.491, 1.0, 0.5711, 0.5457, 0.491, 1.0, 0.5711, 0.5457, 0.491, 1.0, 0.5711, 0.5457, 0.491, 1.0, 0.5711, 0.5457, 0.491, 1.0, 0.5711, 0.5457, 0.491, 1.0, 0.5711, 0.5457, 0.491, 1.0, 0.5711, 0.5457, 0.491, 1.0, 0.5711, 0.5457, 0.491, 1.0, 0.5711, 0.5457, 0.491, 1.0, 0.5711, 0.5457, 0.491, 1.0, 0.5711, 0.5457, 0.491, 1.0, 0.5711, 0.5457, 0.491, 1.0, 0.5711, 0.5457, 0.491, 1.0, 0.5711, 0.5457, 0.491, 1.0, 0.5711, 0.5457, 0.491, 1.0, 0.5711, 0.5457, 0.491, 1.0, 0.5711, 0.5457, 0.491, 1.0, 0.5711, 0.5457, 0.491, 1.0, 0.5711, 0.5457, 0.491, 1.0, 0.5711, 0.5457, 0.491, 1.0, 0.5711, 0.5457, 0.491, 1.0, 0.5711, 0.5457, 0.491, 1.0, 0.5711, 0.5457, 0.491, 1.0, 0.5711, 0.5457, 0.491, 1.0, 0.5711, 0.5457, 0.491, 1.0, 0.5711, 0.5457, 0.491, 1.0, 0.5711, 0.5457, 0.491, 1.0, 0.5711, 0.5457, 0.491, 1.0, 0.5711, 0.5457, 0.491, 1.0, 0.5711, 0.5457, 0.491, 1.0, 0.5711, 0.5457, 0.491, 1.0, 0.5711, 0.5457, 0.491, 1.0, 0.5711, 0.5457, 0.491, 1.0, 0.5711, 0.5457, 0.491, 1.0, 0.5711, 0.5457, 0.491, 1.0, 0.8796, 0.8796, 0.8632, 1.0, 0.8796, 0.8796, 0.8632, 1.0, 0.8796, 0.8796, 0.8632, 1.0, 0.8796, 0.8796, 0.8632, 1.0, 0.8796, 0.8796, 0.8632, 1.0, 0.8796, 0.8796, 0.8632, 1.0, 0.8796, 0.8796, 0.8632, 1.0, 0.8796, 0.8796, 0.8632, 1.0, 0.8796, 0.8796, 0.8632, 1.0, 0.8796, 0.8796, 0.8632, 1.0, 0.8796, 0.8796, 0.8632, 1.0, 0.8796, 0.8796, 0.8632, 1.0, 0.8796, 0.8796, 0.8632, 1.0, 0.8796, 0.8796, 0.8632, 1.0, 0.8796, 0.8796, 0.8632, 1.0, 0.5711, 0.5457, 0.491, 1.0, 0.5711, 0.5457, 0.491, 1.0, 0.5711, 0.5457, 0.491, 1.0, 0.8796, 0.8796, 0.8632, 1.0, 0.8796, 0.8796, 0.8632, 1.0, 0.8796, 0.8796, 0.8632, 1.0, 0.8796, 0.8796, 0.8632, 1.0, 0.8796, 0.8796, 0.8632, 1.0, 0.8796, 0.8796, 0.8632, 1.0, 0.8796, 0.8796, 0.8632, 1.0, 0.8796, 0.8796, 0.8632, 1.0, 0.8796, 0.8796, 0.8632, 1.0, 0.8796, 0.8796, 0.8632, 1.0, 0.8796, 0.8796, 0.8632, 1.0, 0.8796, 0.8796, 0.8632, 1.0, 0.8796, 0.8796, 0.8632, 1.0, 0.8796, 0.8796, 0.8632, 1.0, 0.8796, 0.8796, 0.8632, 1.0, 0.8796, 0.8796, 0.8632, 1.0, 0.8796, 0.8796, 0.8632, 1.0, 0.8796, 0.8796, 0.8632, 1.0, 0.8796, 0.8796, 0.8632, 1.0, 0.8796, 0.8796, 0.8632, 1.0, 0.8796, 0.8796, 0.8632, 1.0, 0.8796, 0.8796, 0.8632, 1.0, 0.8796, 0.8796, 0.8632, 1.0, 0.8796, 0.8796, 0.8632, 1.0, 0.8796, 0.8796, 0.8632, 1.0, 0.8796, 0.8796, 0.8632, 1.0, 0.8796, 0.8796, 0.8632, 1.0, 0.8796, 0.8796, 0.8632, 1.0, 0.8796, 0.8796, 0.8632, 1.0, 0.8796, 0.8796, 0.8632, 1.0, 0.8796, 0.8796, 0.8632, 1.0, 0.8796, 0.8796, 0.8632, 1.0, 0.8796, 0.8796, 0.8632, 1.0, 0.8796, 0.8796, 0.8632, 1.0, 0.8796, 0.8796, 0.8632, 1.0, 0.8796, 0.8796, 0.8632, 1.0, 0.5711, 0.5457, 0.491, 1.0, 0.5711, 0.5457, 0.491, 1.0, 0.5711, 0.5457, 0.491, 1.0, 0.5711, 0.5457, 0.491, 1.0, 0.5711, 0.5457, 0.491, 1.0, 0.5711, 0.5457, 0.491, 1.0, 0.5711, 0.5457, 0.491, 1.0, 0.5711, 0.5457, 0.491, 1.0, 0.5711, 0.5457, 0.491, 1.0, 0.5711, 0.5457, 0.491, 1.0, 0.5711, 0.5457, 0.491, 1.0, 0.5711, 0.5457, 0.491, 1.0, 0.5711, 0.5457, 0.491, 1.0, 0.5711, 0.5457, 0.491, 1.0, 0.5711, 0.5457, 0.491, 1.0, 0.5711, 0.5457, 0.491, 1.0, 0.5711, 0.5457, 0.491, 1.0, 0.5711, 0.5457, 0.491, 1.0, 0.5711, 0.5457, 0.491, 1.0, 0.5711, 0.5457, 0.491, 1.0, 0.5711, 0.5457, 0.491, 1.0, 0.5711, 0.5457, 0.491, 1.0, 0.5711, 0.5457, 0.491, 1.0, 0.5711, 0.5457, 0.491, 1.0, 0.8796, 0.8796, 0.8632, 1.0, 0.8796, 0.8796, 0.8632, 1.0, 0.8796, 0.8796, 0.8632, 1.0, 0.8796, 0.8796, 0.8632, 1.0, 0.8796, 0.8796, 0.8632, 1.0, 0.8796, 0.8796, 0.8632, 1.0, 0.8796, 0.8796, 0.8632, 1.0, 0.8796, 0.8796, 0.8632, 1.0, 0.8796, 0.8796, 0.8632, 1.0, 0.8796, 0.8796, 0.8632, 1.0, 0.8796, 0.8796, 0.8632, 1.0, 0.8796, 0.8796, 0.8632, 1.0, 0.5711, 0.5457, 0.491, 1.0, 0.5711, 0.5457, 0.491, 1.0, 0.5711, 0.5457, 0.491, 1.0, 0.5711, 0.5457, 0.491, 1.0, 0.5711, 0.5457, 0.491, 1.0, 0.5711, 0.5457, 0.491, 1.0, 0.5711, 0.5457, 0.491, 1.0, 0.5711, 0.5457, 0.491, 1.0, 0.5711, 0.5457, 0.491, 1.0, 0.5711, 0.5457, 0.491, 1.0, 0.5711, 0.5457, 0.491, 1.0, 0.5711, 0.5457, 0.491, 1.0, 0.5711, 0.5457, 0.491, 1.0, 0.5711, 0.5457, 0.491, 1.0, 0.5711, 0.5457, 0.491, 1.0, 0.5711, 0.5457, 0.491, 1.0, 0.5711, 0.5457, 0.491, 1.0, 0.5711, 0.5457, 0.491, 1.0, 0.8796, 0.8796, 0.8632, 1.0, 0.8796, 0.8796, 0.8632, 1.0, 0.8796, 0.8796, 0.8632, 1.0, 0.8796, 0.8796, 0.8632, 1.0, 0.8796, 0.8796, 0.8632, 1.0, 0.8796, 0.8796, 0.8632, 1.0, 0.8796, 0.8796, 0.8632, 1.0, 0.8796, 0.8796, 0.8632, 1.0, 0.8796, 0.8796, 0.8632, 1.0, 0.8796, 0.8796, 0.8632, 1.0, 0.8796, 0.8796, 0.8632, 1.0, 0.8796, 0.8796, 0.8632, 1.0, 0.8796, 0.8796, 0.8632, 1.0, 0.8796, 0.8796, 0.8632, 1.0, 0.8796, 0.8796, 0.8632, 1.0, 0.8796, 0.8796, 0.8632, 1.0, 0.8796, 0.8796, 0.8632, 1.0, 0.8796, 0.8796, 0.8632, 1.0, 0.8796, 0.8796, 0.8632, 1.0, 0.8796, 0.8796, 0.8632, 1.0, 0.8796, 0.8796, 0.8632, 1.0, 0.8796, 0.8796, 0.8632, 1.0, 0.8796, 0.8796, 0.8632, 1.0, 0.8796, 0.8796, 0.8632, 1.0, 0.8796, 0.8796, 0.8632, 1.0, 0.8796, 0.8796, 0.8632, 1.0, 0.8796, 0.8796, 0.8632, 1.0, 0.8796, 0.8796, 0.8632, 1.0, 0.8796, 0.8796, 0.8632, 1.0, 0.8796, 0.8796, 0.8632, 1.0, 0.8796, 0.8796, 0.8632, 1.0, 0.8796, 0.8796, 0.8632, 1.0, 0.8796, 0.8796, 0.8632, 1.0, 0.8796, 0.8796, 0.8632, 1.0, 0.8796, 0.8796, 0.8632, 1.0, 0.8796, 0.8796, 0.8632, 1.0, 0.8796, 0.8796, 0.8632, 1.0, 0.8796, 0.8796, 0.8632, 1.0, 0.8796, 0.8796, 0.8632, 1.0, 0.8796, 0.8796, 0.8632, 1.0, 0.8796, 0.8796, 0.8632, 1.0, 0.8796, 0.8796, 0.8632, 1.0, 0.8796, 0.8796, 0.8632, 1.0, 0.8796, 0.8796, 0.8632, 1.0, 0.8796, 0.8796, 0.8632, 1.0, 0.5711, 0.5457, 0.491, 1.0, 0.5711, 0.5457, 0.491, 1.0, 0.5711, 0.5457, 0.491, 1.0, 0.5711, 0.5457, 0.491, 1.0, 0.5711, 0.5457, 0.491, 1.0, 0.5711, 0.5457, 0.491, 1.0, 0.8796, 0.8796, 0.8632, 1.0, 0.8796, 0.8796, 0.8632, 1.0, 0.8796, 0.8796, 0.8632, 1.0, 0.5711, 0.5457, 0.491, 1.0, 0.5711, 0.5457, 0.491, 1.0, 0.5711, 0.5457, 0.491, 1.0, 0.5711, 0.5457, 0.491, 1.0, 0.5711, 0.5457, 0.491, 1.0, 0.5711, 0.5457, 0.491, 1.0, 0.5711, 0.5457, 0.491, 1.0, 0.5711, 0.5457, 0.491, 1.0, 0.5711, 0.5457, 0.491, 1.0, 0.8796, 0.8796, 0.8632, 1.0, 0.8796, 0.8796, 0.8632, 1.0, 0.8796, 0.8796, 0.8632, 1.0, 0.8796, 0.8796, 0.8632, 1.0, 0.8796, 0.8796, 0.8632, 1.0, 0.8796, 0.8796, 0.8632, 1.0, 0.8796, 0.8796, 0.8632, 1.0, 0.8796, 0.8796, 0.8632, 1.0, 0.8796, 0.8796, 0.8632, 1.0, 0.8796, 0.8796, 0.8632, 1.0, 0.8796, 0.8796, 0.8632, 1.0, 0.8796, 0.8796, 0.8632, 1.0, 0.8796, 0.8796, 0.8632, 1.0, 0.8796, 0.8796, 0.8632, 1.0, 0.8796, 0.8796, 0.8632, 1.0, 0.8796, 0.8796, 0.8632, 1.0, 0.8796, 0.8796, 0.8632, 1.0, 0.8796, 0.8796, 0.8632, 1.0, 0.8796, 0.8796, 0.8632, 1.0, 0.8796, 0.8796, 0.8632, 1.0, 0.8796, 0.8796, 0.8632, 1.0, 0.8796, 0.8796, 0.8632, 1.0, 0.8796, 0.8796, 0.8632, 1.0, 0.8796, 0.8796, 0.8632, 1.0, 0.8796, 0.8796, 0.8632, 1.0, 0.8796, 0.8796, 0.8632, 1.0, 0.8796, 0.8796, 0.8632, 1.0, 0.8796, 0.8796, 0.8632, 1.0, 0.8796, 0.8796, 0.8632, 1.0, 0.8796, 0.8796, 0.8632, 1.0, 0.8796, 0.8796, 0.8632, 1.0, 0.8796, 0.8796, 0.8632, 1.0, 0.8796, 0.8796, 0.8632, 1.0, 0.8796, 0.8796, 0.8632, 1.0, 0.8796, 0.8796, 0.8632, 1.0, 0.8796, 0.8796, 0.8632, 1.0, 0.8796, 0.8796, 0.8632, 1.0, 0.8796, 0.8796, 0.8632, 1.0, 0.8796, 0.8796, 0.8632, 1.0, 0.5711, 0.5457, 0.491, 1.0, 0.5711, 0.5457, 0.491, 1.0, 0.5711, 0.5457, 0.491, 1.0, 0.5711, 0.5457, 0.491, 1.0, 0.5711, 0.5457, 0.491, 1.0, 0.5711, 0.5457, 0.491, 1.0, 0.5711, 0.5457, 0.491, 1.0, 0.5711, 0.5457, 0.491, 1.0, 0.5711, 0.5457, 0.491, 1.0, 0.5711, 0.5457, 0.491, 1.0, 0.5711, 0.5457, 0.491, 1.0, 0.5711, 0.5457, 0.491, 1.0, 0.5711, 0.5457, 0.491, 1.0, 0.5711, 0.5457, 0.491, 1.0, 0.5711, 0.5457, 0.491, 1.0, 0.5711, 0.5457, 0.491, 1.0, 0.5711, 0.5457, 0.491, 1.0, 0.5711, 0.5457, 0.491, 1.0, 0.5711, 0.5457, 0.491, 1.0, 0.5711, 0.5457, 0.491, 1.0, 0.5711, 0.5457, 0.491, 1.0, 0.5711, 0.5457, 0.491, 1.0, 0.5711, 0.5457, 0.491, 1.0, 0.5711, 0.5457, 0.491, 1.0, 0.5711, 0.5457, 0.491, 1.0, 0.5711, 0.5457, 0.491, 1.0, 0.5711, 0.5457, 0.491, 1.0, 0.5711, 0.5457, 0.491, 1.0, 0.5711, 0.5457, 0.491, 1.0, 0.5711, 0.5457, 0.491, 1.0, 0.5711, 0.5457, 0.491, 1.0, 0.5711, 0.5457, 0.491, 1.0, 0.5711, 0.5457, 0.491, 1.0, 0.8796, 0.8796, 0.8632, 1.0, 0.8796, 0.8796, 0.8632, 1.0, 0.8796, 0.8796, 0.8632, 1.0, 0.8796, 0.8796, 0.8632, 1.0, 0.8796, 0.8796, 0.8632, 1.0, 0.8796, 0.8796, 0.8632, 1.0, 0.8796, 0.8796, 0.8632, 1.0, 0.8796, 0.8796, 0.8632, 1.0, 0.8796, 0.8796, 0.8632, 1.0, 0.8796, 0.8796, 0.8632, 1.0, 0.8796, 0.8796, 0.8632, 1.0, 0.8796, 0.8796, 0.8632, 1.0, 0.8796, 0.8796, 0.8632, 1.0, 0.8796, 0.8796, 0.8632, 1.0, 0.8796, 0.8796, 0.8632, 1.0, 0.8796, 0.8796, 0.8632, 1.0, 0.8796, 0.8796, 0.8632, 1.0, 0.8796, 0.8796, 0.8632, 1.0, 0.8796, 0.8796, 0.8632, 1.0, 0.8796, 0.8796, 0.8632, 1.0, 0.8796, 0.8796, 0.8632, 1.0, 0.8796, 0.8796, 0.8632, 1.0, 0.8796, 0.8796, 0.8632, 1.0, 0.8796, 0.8796, 0.8632, 1.0, 0.8796, 0.8796, 0.8632, 1.0, 0.8796, 0.8796, 0.8632, 1.0, 0.8796, 0.8796, 0.8632, 1.0, 0.8796, 0.8796, 0.8632, 1.0, 0.8796, 0.8796, 0.8632, 1.0, 0.8796, 0.8796, 0.8632, 1.0, 0.5711, 0.5457, 0.491, 1.0, 0.5711, 0.5457, 0.491, 1.0, 0.5711, 0.5457, 0.491, 1.0, 0.5711, 0.5457, 0.491, 1.0, 0.5711, 0.5457, 0.491, 1.0, 0.5711, 0.5457, 0.491, 1.0, 0.5711, 0.5457, 0.491, 1.0, 0.5711, 0.5457, 0.491, 1.0, 0.5711, 0.5457, 0.491, 1.0, 0.5711, 0.5457, 0.491, 1.0, 0.5711, 0.5457, 0.491, 1.0, 0.5711, 0.5457, 0.491, 1.0, 0.5711, 0.5457, 0.491, 1.0, 0.5711, 0.5457, 0.491, 1.0, 0.5711, 0.5457, 0.491, 1.0, 0.5711, 0.5457, 0.491, 1.0, 0.5711, 0.5457, 0.491, 1.0, 0.5711, 0.5457, 0.491, 1.0, 0.5711, 0.5457, 0.491, 1.0, 0.5711, 0.5457, 0.491, 1.0, 0.5711, 0.5457, 0.491, 1.0, 0.5711, 0.5457, 0.491, 1.0, 0.5711, 0.5457, 0.491, 1.0, 0.5711, 0.5457, 0.491, 1.0, 0.8796, 0.8796, 0.8632, 1.0, 0.8796, 0.8796, 0.8632, 1.0, 0.8796, 0.8796, 0.8632, 1.0, 0.8796, 0.8796, 0.8632, 1.0, 0.8796, 0.8796, 0.8632, 1.0, 0.8796, 0.8796, 0.8632, 1.0, 0.8796, 0.8796, 0.8632, 1.0, 0.8796, 0.8796, 0.8632, 1.0, 0.8796, 0.8796, 0.8632, 1.0, 0.8796, 0.8796, 0.8632, 1.0, 0.8796, 0.8796, 0.8632, 1.0, 0.8796, 0.8796, 0.8632, 1.0, 0.5711, 0.5457, 0.491, 1.0, 0.5711, 0.5457, 0.491, 1.0, 0.5711, 0.5457, 0.491, 1.0, 0.5711, 0.5457, 0.491, 1.0, 0.5711, 0.5457, 0.491, 1.0, 0.5711, 0.5457, 0.491, 1.0, 0.5711, 0.5457, 0.491, 1.0, 0.5711, 0.5457, 0.491, 1.0, 0.5711, 0.5457, 0.491, 1.0, 0.5711, 0.5457, 0.491, 1.0, 0.5711, 0.5457, 0.491, 1.0, 0.5711, 0.5457, 0.491, 1.0, 0.8796, 0.8796, 0.8632, 1.0, 0.8796, 0.8796, 0.8632, 1.0, 0.8796, 0.8796, 0.8632, 1.0, 0.8796, 0.8796, 0.8632, 1.0, 0.8796, 0.8796, 0.8632, 1.0, 0.8796, 0.8796, 0.8632, 1.0, 0.5711, 0.5457, 0.491, 1.0, 0.5711, 0.5457, 0.491, 1.0, 0.5711, 0.5457, 0.491, 1.0, 0.5711, 0.5457, 0.491, 1.0, 0.5711, 0.5457, 0.491, 1.0, 0.5711, 0.5457, 0.491, 1.0, 0.5711, 0.5457, 0.491, 1.0, 0.5711, 0.5457, 0.491, 1.0, 0.5711, 0.5457, 0.491, 1.0, 0.5711, 0.5457, 0.491, 1.0, 0.5711, 0.5457, 0.491, 1.0, 0.5711, 0.5457, 0.491, 1.0, 0.8796, 0.8796, 0.8632, 1.0, 0.8796, 0.8796, 0.8632, 1.0, 0.8796, 0.8796, 0.8632, 1.0, 0.8796, 0.8796, 0.8632, 1.0, 0.8796, 0.8796, 0.8632, 1.0, 0.8796, 0.8796, 0.8632, 1.0, 0.5711, 0.5457, 0.491, 1.0, 0.5711, 0.5457, 0.491, 1.0, 0.5711, 0.5457, 0.491, 1.0, 0.5711, 0.5457, 0.491, 1.0, 0.5711, 0.5457, 0.491, 1.0, 0.5711, 0.5457, 0.491, 1.0, 0.5711, 0.5457, 0.491, 1.0, 0.5711, 0.5457, 0.491, 1.0, 0.5711, 0.5457, 0.491, 1.0, 0.5711, 0.5457, 0.491, 1.0, 0.5711, 0.5457, 0.491, 1.0, 0.5711, 0.5457, 0.491, 1.0, 0.8796, 0.8796, 0.8632, 1.0, 0.8796, 0.8796, 0.8632, 1.0, 0.8796, 0.8796, 0.8632, 1.0, 0.8796, 0.8796, 0.8632, 1.0, 0.8796, 0.8796, 0.8632, 1.0, 0.8796, 0.8796, 0.8632, 1.0, 0.5711, 0.5457, 0.491, 1.0, 0.5711, 0.5457, 0.491, 1.0, 0.5711, 0.5457, 0.491, 1.0, 0.5711, 0.5457, 0.491, 1.0, 0.5711, 0.5457, 0.491, 1.0, 0.5711, 0.5457, 0.491, 1.0, 0.5711, 0.5457, 0.491, 1.0, 0.5711, 0.5457, 0.491, 1.0, 0.5711, 0.5457, 0.491, 1.0, 0.5711, 0.5457, 0.491, 1.0, 0.5711, 0.5457, 0.491, 1.0, 0.5711, 0.5457, 0.491, 1.0, 0.5711, 0.5457, 0.491, 1.0, 0.5711, 0.5457, 0.491, 1.0, 0.5711, 0.5457, 0.491, 1.0, 0.5711, 0.5457, 0.491, 1.0, 0.5711, 0.5457, 0.491, 1.0, 0.5711, 0.5457, 0.491, 1.0, 0.5711, 0.5457, 0.491, 1.0, 0.5711, 0.5457, 0.491, 1.0, 0.5711, 0.5457, 0.491, 1.0, 0.5711, 0.5457, 0.491, 1.0, 0.5711, 0.5457, 0.491, 1.0, 0.5711, 0.5457, 0.491, 1.0, 0.8796, 0.8796, 0.8632, 1.0, 0.8796, 0.8796, 0.8632, 1.0, 0.8796, 0.8796, 0.8632, 1.0, 0.8796, 0.8796, 0.8632, 1.0, 0.8796, 0.8796, 0.8632, 1.0, 0.8796, 0.8796, 0.8632, 1.0, 0.8796, 0.8796, 0.8632, 1.0, 0.8796, 0.8796, 0.8632, 1.0, 0.8796, 0.8796, 0.8632, 1.0, 0.8796, 0.8796, 0.8632, 1.0, 0.8796, 0.8796, 0.8632, 1.0, 0.8796, 0.8796, 0.8632, 1.0, 0.8796, 0.8796, 0.8632, 1.0, 0.8796, 0.8796, 0.8632, 1.0, 0.8796, 0.8796, 0.8632, 1.0, 0.8796, 0.8796, 0.8632, 1.0, 0.8796, 0.8796, 0.8632, 1.0, 0.8796, 0.8796, 0.8632, 1.0, 0.5711, 0.5457, 0.491, 1.0, 0.5711, 0.5457, 0.491, 1.0, 0.5711, 0.5457, 0.491, 1.0, 0.5711, 0.5457, 0.491, 1.0, 0.5711, 0.5457, 0.491, 1.0, 0.5711, 0.5457, 0.491, 1.0, 0.5711, 0.5457, 0.491, 1.0, 0.5711, 0.5457, 0.491, 1.0, 0.5711, 0.5457, 0.491, 1.0, 0.5711, 0.5457, 0.491, 1.0, 0.5711, 0.5457, 0.491, 1.0, 0.5711, 0.5457, 0.491, 1.0, 0.5711, 0.5457, 0.491, 1.0, 0.5711, 0.5457, 0.491, 1.0, 0.5711, 0.5457, 0.491, 1.0, 0.5711, 0.5457, 0.491, 1.0, 0.5711, 0.5457, 0.491, 1.0, 0.5711, 0.5457, 0.491, 1.0, 0.5711, 0.5457, 0.491, 1.0, 0.5711, 0.5457, 0.491, 1.0, 0.5711, 0.5457, 0.491, 1.0, 0.5711, 0.5457, 0.491, 1.0, 0.5711, 0.5457, 0.491, 1.0, 0.5711, 0.5457, 0.491, 1.0])
me_untitled_011.use_remesh_preserve_volume = False
me_untitled_011.use_remesh_preserve_attributes = False
me_untitled_011.use_mirror_vertex_groups = False
me_untitled_011.update()
me_untitled_011.normals_split_custom_set([tuple(v) for v in zip(*[iter([0.4852, 0.8662, -0.1193, 0.4387, 0.8526, -0.2839, 0.4205, 0.9065, -0.03738, 0.5817, 0.8131, -0.02136, 0.5028, 0.8644, 0.0001402, 0.5973, 0.8016, 0.0241, -0.1457, 0.9893, -0.009991, -0.1646, 0.9864, 0.003524, -0.1503, 0.9886, 0.001707, -0.1411, 0.9895, -0.03068, -0.1532, 0.9874, -0.03868, -0.1466, 0.989, -0.01817, 0.4073, 0.8896, -0.2068, 0.3541, 0.9254, -0.1347, 0.4181, 0.89, -0.1821, 0.4927, 0.8699, -0.02356, 0.4233, 0.902, -0.08452, 0.3225, 0.9443, -0.06558, 0.4239, 0.902, -0.08168, 0.3453, 0.9295, -0.1295, 0.3522, 0.9359, 0.001524, -0.02139, 0.8996, -0.4363, -0.2252, 0.9181, -0.3262, -0.01784, 0.9742, -0.225, 0.1821, 0.982, -0.05082, 0.1494, 0.967, -0.2064, 0.09886, 0.992, -0.07834, 0.1142, 0.9464, -0.3023, 0.01267, 0.9493, -0.3141, 0.05845, 0.9931, -0.1016, 0.05027, 0.9874, -0.1499, -0.04517, 0.9936, -0.1036, 0.1138, 0.99, -0.08278, 0.0531, 0.9368, -0.3457, -0.03206, 0.9538, -0.2988, -0.06074, 0.9685, -0.2414, 0.1151, 0.9889, -0.09437, -0.0438, 0.9906, -0.1298, 0.01149, 0.9964, -0.08386, -0.3694, 0.7676, -0.5238, -0.498, 0.6956, -0.5179, -0.3425, 0.8165, -0.4647, -0.1913, 0.7425, 0.6419, -0.1512, 0.804, 0.575, -0.3311, 0.7007, 0.632, -0.3052, 0.9522, -0.01513, -0.4477, 0.8938, 0.02478, -0.326, 0.9444, 0.04367, -0.3143, 0.9493, 0.0006685, -0.4317, 0.9006, -0.05003, -0.4527, 0.8902, 0.0507, -0.1091, 0.9902, -0.087, -0.165, 0.9783, -0.1254, -0.2224, 0.9738, -0.04813, -0.2059, 0.9438, -0.2587, -0.3246, 0.9124, -0.2495, -0.2396, 0.9585, -0.1548, -0.08323, 0.9566, -0.2793, -0.379, 0.9014, -0.2093, -0.137, 0.9874, -0.07891, 0.03642, 0.9979, -0.05326, -0.2547, 0.9481, -0.1902, -0.2741, 0.9598, 0.06043, -0.01235, 0.9199, -0.392, -0.1922, 0.8501, -0.4904, -0.1211, 0.9499, -0.2881, 0.5099, 0.6571, -0.5552, 0.4279, 0.6747, -0.6014, 0.4997, 0.6874, -0.5271, -0.06398, 0.9714, 0.2285, -0.07404, 0.9749, 0.2101, -0.08353, 0.9675, 0.2386, -0.0002527, 0.9806, 0.1961, -0.04998, 0.9781, 0.2022, -0.04041, 0.9725, 0.2294, -0.4856, 0.8739, 0.02127, -0.5232, 0.8518, -0.02723, -0.648, 0.698, 0.3046, -0.4386, 0.8969, -0.05647, -0.5148, 0.8573, -0.001985, -0.4705, 0.881, 0.04865, -0.4487, 0.8936, 0.008274, -0.5097, 0.86, -0.02525, -0.528, 0.8483, 0.04001, -0.1425, 0.9686, 0.2038, -0.1926, 0.9713, 0.1397, -0.1591, 0.9618, 0.2229, 0.00481, 0.9765, 0.2156, 0.01191, 0.9903, 0.1383, -0.03773, 0.9642, 0.2623, -0.1497, 0.9319, -0.3305, -0.2154, 0.9263, -0.3092, -0.1245, 0.9621, -0.2426, -0.2617, 0.9649, -0.02083, -0.3366, 0.9414, -0.02036, -0.2871, 0.9578, 0.009921, -0.293, 0.9551, 0.04421, -0.3326, 0.9429, -0.01859, -0.325, 0.944, 0.05639, 0.4781, 0.8755, 0.06992, 0.3471, 0.9343, 0.08079, 0.4204, 0.8917, 0.1675, -0.1017, 0.755, 0.6478, -0.1103, 0.8243, 0.5553, -0.1571, 0.7278, 0.6675, -0.3087, 0.9507, -0.02926, -0.3535, 0.9352, -0.02136, -0.3253, 0.9456, 0.009485, -0.08414, 0.9164, -0.3914, -0.1269, 0.898, -0.4214, -0.1604, 0.9269, -0.3392, 0.452, 0.7679, -0.4539, 0.3024, 0.8797, -0.3671, 0.481, 0.7874, -0.3856, 0.1209, 0.9465, -0.2992, -0.1365, 0.9894, -0.04905, -0.08115, 0.9965, 0.02096, 0.1787, 0.9533, -0.2437, -0.2048, 0.9788, -0.003043, -0.1515, 0.9877, 0.03871, 0.6154, -0.1846, 0.7663, 0.6068, 0.2541, 0.7532, 0.5117, 0.1543, 0.8452, -0.607, 0.773, 0.1844, -0.6447, 0.7433, 0.1788, -0.5994, 0.7451, 0.2927, -0.05037, 0.9078, 0.4164, -0.1315, 0.9073, 0.3994, -0.168, 0.8483, 0.5022, -0.713, 0.6845, -0.1521, -0.7292, 0.6624, -0.1714, -0.7531, 0.6443, -0.1329, -0.7525, 0.6574, -0.03848, -0.7695, 0.6383, 0.0211, -0.7468, 0.6631, 0.05116, -0.7285, 0.6662, -0.1596, -0.769, 0.6151, -0.1744, -0.7826, 0.6053, -0.1458, -0.6662, 0.6599, -0.3474, -0.7069, 0.6251, -0.3309, -0.6609, 0.6893, -0.2967, -0.6922, 0.7103, -0.1278, -0.743, 0.6341, -0.214, -0.7339, 0.6674, -0.1266, -0.3969, 0.7312, -0.5549, -0.4754, 0.6699, -0.5702, -0.3999, 0.7527, -0.523, -0.0981, 0.9951, -0.01323, -0.1169, 0.9929, -0.02299, -0.1328, 0.9878, 0.08099, -0.4307, 0.7852, -0.4448, -0.5193, 0.7583, -0.3941, -0.4356, 0.79, -0.4315, -0.11, 0.9939, 6.726e-05, -0.1232, 0.9924, 0.003205, -0.1056, 0.9944, 0.01064, -0.4686, 0.8601, -0.2016, -0.4893, 0.8652, -0.1093, -0.458, 0.8888, -0.01788, -0.5246, 0.8489, 0.06454, -0.5879, 0.8087, -0.01856, -0.5973, 0.8016, 0.0241, 0.1647, 0.9863, 0.002742, 0.1407, 0.99, -0.006275, 0.1503, 0.9886, 0.001707, 0.1524, 0.9875, -0.03976, 0.1411, 0.9895, -0.03068, 0.1487, 0.9887, -0.01935, -0.34, 0.9276, -0.1548, -0.408, 0.8893, -0.2069, -0.4159, 0.8913, -0.1805, -0.3625, 0.9201, -0.1485, -0.4243, 0.902, -0.0797, -0.4042, 0.9143, 0.02484, -0.4248, 0.9014, -0.08358, -0.4724, 0.8814, 0.00301, -0.3445, 0.9387, -0.007682, 0.2332, 0.9063, -0.3526, 0.06878, 0.8894, -0.452, 0.05278, 0.952, -0.3014, -0.1697, 0.964, -0.2045, -0.215, 0.9671, -0.136, -0.09861, 0.992, -0.07874, -0.01515, 0.9486, -0.3162, -0.1067, 0.9442, -0.3117, -0.01815, 0.9941, -0.1065, 0.04701, 0.993, -0.1087, -0.05725, 0.9884, -0.1409, -0.1052, 0.9921, -0.06898, 0.03622, 0.9895, -0.1398, -0.1155, 0.9895, -0.08695, -0.01537, 0.9968, -0.07846, 0.03394, 0.9552, -0.2941, -0.05845, 0.9394, -0.3377, 0.0637, 0.9678, -0.2434, 0.4961, 0.6937, -0.5222, 0.3671, 0.7706, -0.5211, 0.3521, 0.8175, -0.4558, 0.202, 0.82, 0.5355, 0.2197, 0.7241, 0.6538, 0.3318, 0.7014, 0.6308, 0.4477, 0.8939, 0.02325, 0.294, 0.9558, 0.00419, 0.3313, 0.9423, 0.04805, 0.4281, 0.902, -0.0567, 0.3142, 0.9493, 0.002484, 0.4573, 0.8886, 0.03596, 0.171, 0.9775, -0.1239, 0.1106, 0.9903, -0.08439, 0.2274, 0.9724, -0.05278, 0.3163, 0.9117, -0.2622, 0.2049, 0.9442, -0.2578, 0.2523, 0.9555, -0.1531, 0.3678, 0.928, -0.05899, 0.142, 0.9657, -0.2175, 0.1214, 0.9896, 0.07751, 0.2171, 0.9519, -0.2164, 0.04972, 0.9974, -0.05156, 0.1934, 0.975, 0.1098, 0.2612, 0.8638, -0.4309, -0.1381, 0.9229, -0.3595, 0.1398, 0.9459, -0.2927, -0.4163, 0.7277, -0.545, -0.5099, 0.6571, -0.5552, -0.4997, 0.6874, -0.5271, 0.07329, 0.9749, 0.2102, 0.06763, 0.9696, 0.2353, 0.08473, 0.9676, 0.2378, 0.0478, 0.9783, 0.2015, 0.02764, 0.9846, 0.1728, 0.04181, 0.9724, 0.2295, 0.5225, 0.8522, -0.02713, 0.5046, 0.8621, 0.04527, 0.675, 0.6814, 0.2831, 0.515, 0.8572, -0.004525, 0.4372, 0.8977, -0.05456, 0.4785, 0.8766, 0.05165, 0.509, 0.8604, -0.02557, 0.4507, 0.8925, 0.0184, 0.5412, 0.8406, 0.01943, 0.1858, 0.973, 0.1369, 0.142, 0.9683, 0.2056, 0.1594, 0.9617, 0.2229, -0.01342, 0.9902, 0.1388, -0.003897, 0.976, 0.2179, 0.04533, 0.9652, 0.2575, 0.2155, 0.923, -0.3189, 0.1484, 0.9323, -0.3297, 0.1418, 0.9611, -0.237, 0.3329, 0.9424, -0.03301, 0.2601, 0.9655, -0.01574, 0.2689, 0.9631, 0.004209, 0.3116, 0.9499, -0.02373, 0.2906, 0.9564, 0.03008, 0.3283, 0.9431, 0.05354, -0.3258, 0.9364, 0.1302, -0.4955, 0.8635, 0.09392, -0.416, 0.8938, 0.1674, 0.1755, 0.8088, 0.5613, 0.1048, 0.752, 0.6508, 0.1706, 0.7363, 0.6548, 0.3534, 0.9352, -0.02481, 0.3188, 0.9469, -0.04104, 0.3349, 0.9422, 0.008475, 0.1207, 0.8977, -0.4238, 0.08731, 0.9188, -0.385, 0.1645, 0.9254, -0.3415, -0.3753, 0.8389, -0.3942, -0.4229, 0.7878, -0.4478, -0.4776, 0.7934, -0.3774, 0.1424, 0.9888, 0.04546, 0.05044, 0.9308, -0.3619, 0.08794, 0.9959, 0.02321, 0.2034, 0.9784, -0.0358, -0.1383, 0.9481, -0.2865, 0.09381, 0.9943, 0.04987, -0.6221, 0.2412, 0.7449, -0.8397, 0.1133, 0.5311, -0.5097, 0.1598, 0.8454, 0.1248, 0.9079, 0.4003, 0.05097, 0.893, 0.4471, 0.1759, 0.8491, 0.4981, 0.638, 0.7505, 0.1724, 0.6048, 0.7738, 0.1882, 0.6115, 0.7347, 0.2936, 0.7457, 0.647, -0.1591, 0.7134, 0.6848, -0.1488, 0.7547, 0.6411, -0.1391, 0.7694, 0.6383, 0.02625, 0.7411, 0.6705, -0.03447, 0.7528, 0.656, 0.05383, 0.7649, 0.6201, -0.1745, 0.7289, 0.6673, -0.1527, 0.7766, 0.6161, -0.1316, 0.706, 0.6252, -0.3327, 0.6649, 0.6644, -0.3413, 0.6727, 0.6841, -0.2819, 0.7234, 0.6523, -0.2263, 0.6932, 0.7099, -0.1242, 0.7344, 0.6657, -0.1324, 0.4678, 0.6656, -0.5815, 0.3977, 0.7292, -0.5569, 0.4074, 0.7499, -0.5213, 0.5217, 0.7481, -0.41, 0.4351, 0.7821, -0.4462, 0.4335, 0.79, -0.4336, 0.1141, 0.9932, -0.02444, 0.09934, 0.9949, -0.01706, 0.1548, 0.9853, 0.07222, 0.1235, 0.9923, 0.001286, 0.11, 0.9939, 6.726e-05, 0.09974, 0.995, 0.005044, -0.2105, -0.8185, -0.5346, -0.1425, -0.8, -0.5828, -0.1484, -0.8413, -0.5198, -0.2664, -0.8784, -0.3967, -0.2068, -0.8898, -0.4068, -0.3053, -0.895, -0.3253, 0.2418, -0.9703, -0.002312, 0.3428, -0.9394, 0.0009936, 0.2327, -0.9701, 0.06908, 0.1914, -0.9812, 0.02535, 0.3141, -0.9472, -0.06477, 0.2979, -0.9546, 0.008831, 0.6139, -0.7811, 0.1139, 0.5964, -0.7792, 0.1927, 0.3812, -0.9019, 0.2032, 0.6105, -0.7843, -0.1106, 0.7487, -0.6629, -0.001073, 0.6862, -0.722, 0.08882, -0.4253, -0.8939, -0.1415, -0.333, -0.9186, -0.2129, -0.3529, -0.9257, 0.1359, -0.2941, -0.7329, -0.6134, -0.228, -0.8358, -0.4994, -0.2838, -0.8653, -0.4131, 0.3723, -0.8332, -0.4089, 0.4474, -0.791, -0.4172, 0.5092, -0.7984, -0.3213, 0.09143, -0.9805, 0.174, 0.236, -0.971, 0.03874, 0.1135, -0.9602, 0.2551, 0.009577, -0.9789, 0.2041, 0.06367, -0.9647, 0.2554, -0.008121, -0.9687, 0.2483, 0.1727, -0.4606, -0.8706, 0.1514, -0.732, -0.6642, -0.08679, -0.8032, -0.5893, 0.3369, -0.677, -0.6543, 0.3843, -0.4088, -0.8278, 0.4746, -0.5659, -0.6742, 0.1797, -0.6256, -0.7592, 0.4193, -0.6125, -0.6701, 0.4272, -0.6671, -0.6103, 0.5075, -0.6232, -0.595, 0.564, -0.6125, -0.5539, 0.5266, -0.6698, -0.5236, 0.5945, -0.707, -0.383, 0.6402, -0.6521, -0.406, 0.6468, -0.6644, -0.3745, 0.2291, -0.7689, 0.5969, 0.2924, -0.7536, 0.5887, 0.2862, -0.7356, 0.614, 0.2323, -0.7719, 0.5918, 0.2726, -0.7265, 0.6308, 0.1957, -0.704, 0.6827, 0.1918, -0.9813, -0.01291, 0.2793, -0.96, -0.01967, 0.2699, -0.9624, 0.03135, 0.2978, -0.9483, -0.1096, 0.3235, -0.9456, -0.03383, 0.2615, -0.9652, 0.003132, 0.1206, -0.5257, -0.8421, 0.2252, -0.451, -0.8636, 0.1693, -0.581, -0.7961, -0.103, -0.7786, -0.619, -0.0244, -0.8024, -0.5963, -0.1091, -0.7899, -0.6035, 0.6384, -0.6869, 0.3472, 0.6807, -0.6495, 0.3388, 0.6285, -0.6289, 0.4578, 0.3919, -0.7048, 0.5913, 0.4679, -0.6028, 0.6463, 0.3864, -0.6916, 0.6102, 0.4903, -0.804, 0.3363, 0.5377, -0.7712, 0.3409, 0.5092, -0.7735, 0.3774, 0.6656, -0.7344, 0.1328, 0.7013, -0.688, 0.1866, 0.6729, -0.717, 0.1817, 0.3096, -0.9375, 0.1586, 0.4329, -0.8767, 0.2097, 0.358, -0.9051, 0.2293, 0.5514, -0.8338, 0.02632, 0.5526, -0.8276, -0.09874, 0.5704, -0.8214, -0.003548, 0.273, -0.9142, 0.2994, 0.3603, -0.896, 0.2595, 0.3607, -0.8566, 0.3689, -0.2399, -0.8012, -0.5482, -0.2402, -0.8215, -0.5171, -0.2744, -0.8432, -0.4624, -0.3138, -0.9473, -0.06456, -0.1975, -0.9796, 0.03771, -0.2653, -0.9634, 0.03983, -0.3425, -0.9395, 0.0009344, -0.2418, -0.9703, -0.002311, -0.245, -0.9668, 0.07318, -0.6529, -0.6796, -0.3344, -0.5777, -0.7582, -0.3023, -0.6025, -0.7412, -0.2961, -0.5315, -0.8208, 0.2094, -0.608, -0.787, 0.1043, -0.3807, -0.9018, 0.2046, -0.5862, -0.7169, 0.3774, -0.3564, -0.8527, 0.3819, -0.5315, -0.7425, 0.4077, -0.6269, -0.4625, 0.627, -0.6666, -0.5191, 0.5349, -0.6009, -0.5456, 0.5841, -0.5958, -0.7684, -0.2336, -0.5497, -0.8197, -0.1611, -0.7263, -0.6867, -0.03112, -0.8658, -0.4959, 0.06692, -0.8416, -0.5384, 0.04287, -0.8376, -0.5328, 0.1201, -0.8236, -0.567, 0.01367, -0.7875, -0.5964, 0.1551, -0.8483, -0.4738, 0.2364, -0.8136, -0.5813, -0.01106, -0.7157, -0.6961, -0.0575, -0.744, -0.661, 0.09768, -0.8299, -0.3319, -0.4485, -0.8185, -0.4532, -0.3531, -0.8314, -0.5025, -0.2373, -0.4586, -0.7906, -0.4056, -0.3822, -0.8028, -0.4577, -0.462, -0.8317, -0.3081, -0.236, -0.971, 0.03873, -0.08662, -0.9802, 0.178, -0.1135, -0.9602, 0.2551, -0.06367, -0.9648, 0.2553, -0.006951, -0.979, 0.2039, 0.0024, -0.9707, 0.2403, -0.1855, -0.6468, -0.7397, -0.09585, -0.5626, -0.8211, 0.1024, -0.7859, -0.6098, -0.541, -0.341, -0.7688, -0.3855, -0.4955, -0.7784, -0.4783, -0.51, -0.715, -0.3929, -0.5141, -0.7624, -0.3672, -0.6725, -0.6426, -0.4529, -0.5787, -0.6783, -0.3593, -0.4974, -0.7896, -0.3088, -0.3767, -0.8734, -0.3238, -0.5369, -0.779, -0.6371, -0.6592, -0.3996, -0.6025, -0.6878, -0.4048, -0.6468, -0.6644, -0.3745, -0.3108, -0.7396, 0.597, -0.24, -0.7792, 0.579, -0.2866, -0.74, 0.6084, -0.267, -0.7302, 0.6289, -0.2702, -0.7683, 0.5803, -0.1802, -0.7242, 0.6657, -0.3, -0.9538, 0.01283, -0.188, -0.9822, -0.0006922, -0.2546, -0.966, 0.04405, -0.3271, -0.9448, -0.01788, -0.2758, -0.9556, -0.1037, -0.2478, -0.9684, -0.02922, 0.02103, -0.8481, -0.5294, 0.05971, -0.7914, -0.6083, 0.05592, -0.8444, -0.5328, 0.006058, -0.7985, -0.6019, 0.09501, -0.7826, -0.6152, 0.002641, -0.8196, -0.5729, 0.004347, -0.8013, -0.5983, 0.1766, -0.7655, -0.6187, 0.1951, -0.78, -0.5946, -0.1039, -0.4739, -0.8744, -0.05214, -0.5244, -0.8499, -0.1297, -0.6473, -0.7511, -0.4231, -0.6614, 0.6193, -0.3739, -0.7228, 0.5811, -0.3642, -0.7047, 0.6089, -0.7058, -0.6673, 0.2378, -0.6585, -0.7098, 0.2499, -0.679, -0.6579, 0.3258, -0.7135, -0.6756, 0.1857, -0.6963, -0.7067, 0.1258, -0.6658, -0.7259, 0.1727, -0.5341, -0.7695, 0.3503, -0.4976, -0.8028, 0.3285, -0.5128, -0.7612, 0.397, 0.5804, -0.6967, -0.4216, 0.5992, -0.7195, -0.3511, 0.5303, -0.7957, -0.2925, -0.3806, -0.8852, 0.2674, -0.2733, -0.9141, 0.2995, -0.4182, -0.8529, 0.3125, 0.9215, 0.3393, -0.189, 0.8983, 0.4325, -0.07741, 0.9313, 0.3643, -0.003956, 0.9819, 0.1852, -0.04016, 0.9649, 0.2618, -0.02071, 0.9558, 0.2854, 0.07019, 0.7055, 0.01588, -0.7085, 0.5605, 0.1719, -0.8101, 0.6556, 0.204, -0.727, 0.7796, 0.2319, -0.5818, 0.7037, 0.3933, -0.5917, 0.8622, 0.2077, -0.4621, 0.2745, 0.2658, 0.9241, 0.04356, 0.3855, 0.9217, 0.2099, 0.1278, 0.9693, 0.2595, 0.04278, 0.9648, 0.2353, 0.2073, 0.9496, 0.02396, 0.06816, 0.9974, 0.8195, 0.5612, -0.1159, 0.7524, 0.6569, 0.04877, 0.8258, 0.5501, 0.1242, 0.8625, 0.5, -0.07753, 0.7903, 0.5778, -0.2037, 0.797, 0.5935, 0.1119, -0.9604, -0.2307, -0.1564, -0.9127, -0.3618, -0.1898, -0.9344, -0.3489, -0.07112, -0.9056, -0.4134, 0.09479, -0.8828, -0.3858, -0.268, -0.8747, -0.4681, -0.1254, 0.5547, 0.2644, -0.7889, 0.4837, 0.5007, -0.7179, 0.6464, 0.2515, -0.7203, 0.6182, 0.1959, -0.7612, 0.5485, 0.2992, -0.7808, 0.6452, 0.2914, -0.7062, 0.9003, 0.4245, 0.09663, 0.8687, 0.4779, 0.1304, 0.9078, 0.3751, 0.1876, 0.923, 0.3724, 0.09725, 0.9164, 0.3909, 0.08563, 0.906, 0.3803, 0.1859, 0.9737, 0.2277, 0.006079, 0.9445, 0.2743, 0.181, 0.9067, 0.2411, 0.3461, 0.9896, 0.1193, 0.07987, 0.9515, 0.2673, 0.152, 0.9486, 0.2514, 0.1923, -0.6349, -0.1434, -0.7591, -0.6051, -0.2916, -0.7409, -0.7, -0.2102, -0.6825, -0.7287, -0.2266, -0.6463, -0.602, -0.1892, -0.7757, -0.6562, -0.2623, -0.7076, 0.8404, 0.2342, -0.4888, 0.8093, 0.343, -0.4767, 0.8741, 0.1824, -0.4502, 0.8711, 0.04784, -0.4888, 0.844, 0.2431, -0.4781, 0.8763, 0.2296, -0.4235, 0.6973, -0.013, -0.7166, 0.6288, -0.002369, -0.7776, 0.7097, 0.1001, -0.6974, 0.7112, -0.03776, -0.7019, 0.6532, 0.09257, -0.7515, 0.7193, 0.0494, -0.6929, 0.1067, -0.006205, 0.9943, 0.3014, 0.08332, 0.9499, 0.09608, 0.009594, 0.9953, 0.1568, -0.06394, 0.9856, 0.2212, 0.1647, 0.9612, 0.1231, -0.02177, 0.9922, -0.3007, -0.1638, -0.9395, -0.2886, -0.2954, -0.9108, -0.577, -0.4443, -0.6853, -0.2417, -0.2032, -0.9488, -0.4241, -0.5722, -0.7019, -0.5403, -0.1124, -0.8339, 0.8364, 0.27, 0.477, 0.6817, 0.5959, 0.4245, 0.4778, 0.5819, 0.6581, 0.7198, 0.5377, 0.4391, 0.6515, 0.6389, 0.4091, 0.5706, 0.443, 0.6915, -0.1177, -0.02939, -0.9926, -0.006027, 0.0389, -0.9992, 0.04199, -0.06087, -0.9973, -0.08511, 0.0633, -0.9944, 0.06805, -0.01744, -0.9975, -0.007135, -0.0719, -0.9974, 0.425, 0.34, 0.8389, 0.2836, 0.3159, 0.9054, 0.4035, 0.2972, 0.8654, 0.5207, 0.1846, 0.8336, 0.4898, 0.2628, 0.8313, 0.4483, 0.2219, 0.8659, 0.1182, 0.08187, 0.9896, 0.08286, 0.09965, 0.9916, 0.08018, -0.008687, 0.9967, 0.179, 0.00278, 0.9838, 0.1708, 0.04088, 0.9845, 0.1024, -0.01209, 0.9947, 0.5443, 0.1383, -0.8274, 0.5797, 0.1741, -0.796, 0.6349, 0.08972, -0.7674, 0.5423, 0.2287, -0.8085, 0.5348, 0.2709, -0.8003, 0.6443, 0.2669, -0.7167, -0.7191, 0.02817, 0.6943, -0.7449, 0.001616, 0.6672, -0.6795, -0.05213, 0.7318, -0.679, -0.104, 0.7267, -0.6543, -0.1383, 0.7435, -0.6276, -0.09941, 0.7721, -0.9899, -0.1377, 0.03244, -0.9713, -0.2365, 0.02631, -0.9787, -0.1975, 0.05546, -0.9908, -0.1263, 0.04809, -0.9793, -0.1891, 0.07216, -0.9903, -0.114, 0.07945, -0.8577, -0.1731, -0.484, -0.9015, -0.1661, -0.3995, -0.8906, -0.125, -0.4372, -0.8581, -0.1081, -0.502, -0.8582, -0.1767, -0.4819, -0.8875, -0.14, -0.439, -0.8148, 0.09018, -0.5726, -0.8381, -0.01316, -0.5453, -0.8601, -0.01696, -0.5098, -0.7817, -0.09824, -0.6158, -0.6949, -0.08388, -0.7142, -0.7625, -0.1635, -0.626, -0.8952, 0.4361, -0.09166, -0.9268, 0.3275, -0.1837, -0.958, 0.2782, -0.06958, -0.9649, 0.2618, -0.02071, -0.9834, 0.1796, -0.02581, -0.9528, 0.2966, 0.06462, -0.7016, 0.3973, -0.5915, -0.7815, 0.232, -0.5791, -0.8634, 0.2399, -0.4439, -0.5565, 0.1751, -0.8122, -0.713, 0.02008, -0.7009, -0.7203, 0.2712, -0.6384, -0.04921, 0.3908, 0.9191, -0.2679, 0.2799, 0.9219, -0.2012, 0.1261, 0.9714, -0.2564, 0.1967, 0.9464, -0.3158, 0.1351, 0.9392, -0.02278, 0.06929, 0.9973, -0.7688, 0.6384, 0.03606, -0.8214, 0.5585, -0.1154, -0.816, 0.5641, 0.1265, -0.7954, 0.5703, -0.2053, -0.8649, 0.4966, -0.07299, -0.8039, 0.5886, 0.08541, -0.9158, 0.393, 0.0834, -0.922, 0.3765, 0.09038, -0.9043, 0.3845, 0.1856, -0.8692, 0.4777, 0.1278, -0.9004, 0.4249, 0.09355, -0.9025, 0.3849, 0.1934, -0.5493, 0.2973, -0.781, -0.6299, 0.1977, -0.7511, -0.6432, 0.2969, -0.7058, -0.4908, 0.4967, -0.7159, -0.5557, 0.2641, -0.7883, -0.6489, 0.2652, -0.7132, 0.8818, -0.3851, -0.2723, 0.9082, -0.4092, 0.08799, 0.8697, -0.4729, -0.1415, 0.9135, -0.3592, -0.1908, 0.9605, -0.2272, -0.1608, 0.9319, -0.3554, -0.07209, -0.9449, 0.2774, 0.1737, -0.9765, 0.2152, 0.01014, -0.9735, 0.09052, 0.2102, -0.917, 0.3839, 0.1087, -0.989, 0.1033, 0.1059, -0.9483, 0.255, 0.189, -0.8423, 0.237, -0.4841, -0.7776, 0.13, -0.6152, -0.8738, 0.2395, -0.4232, -0.896, 0.2512, -0.3662, -0.8423, 0.2308, -0.4871, -0.8777, 0.1948, -0.4377, 0.6, -0.1883, -0.7775, 0.6805, -0.08784, -0.7274, 0.6448, -0.2658, -0.7167, 0.4783, -0.3516, -0.8048, 0.634, -0.141, -0.7603, 0.6941, -0.2239, -0.6842, -0.6938, 0.1346, -0.7074, -0.6439, 0.03629, -0.7643, -0.7193, 0.04941, -0.6929, -0.6336, 0.03257, -0.773, -0.6973, -0.013, -0.7166, -0.7588, 0.03566, -0.6504, -0.2212, 0.1647, 0.9612, -0.1848, -0.03353, 0.9822, -0.123, -0.02075, 0.9922, -0.3014, 0.08331, 0.9499, -0.1055, -0.004935, 0.9944, -0.09805, 0.01595, 0.9951, -0.6818, 0.5957, 0.4245, -0.7855, 0.2654, 0.559, -0.4732, 0.6037, 0.6415, -0.695, 0.5612, 0.4495, -0.7205, 0.5359, 0.4402, -0.5726, 0.45, 0.6853, 0.3554, -0.5977, -0.7186, 0.2563, -0.1992, -0.9459, 0.5479, -0.1419, -0.8244, 0.2889, -0.2719, -0.9179, 0.3533, -0.1626, -0.9213, 0.5611, -0.4649, -0.6849, -0.4605, 0.2771, 0.8433, -0.5169, 0.18, 0.8369, -0.4481, 0.2222, 0.866, -0.3741, 0.3235, 0.8691, -0.4227, 0.3449, 0.8381, -0.4014, 0.2969, 0.8665, -0.06738, -0.0125, -0.9976, 0.1026, 0.02231, -0.9945, -0.02049, -0.07303, -0.9971, -0.03134, 0.01898, -0.9993, 0.1037, -0.05465, -0.9931, -0.05083, -0.0535, -0.9973, -0.1745, 0.04088, 0.9838, -0.1767, 0.002021, 0.9843, -0.1012, -0.009027, 0.9948, -0.06247, 0.07052, 0.9956, -0.1207, 0.07936, 0.9895, -0.07611, -0.007236, 0.9971, -0.5558, 0.2904, -0.7789, -0.5522, 0.2172, -0.8049, -0.642, 0.2749, -0.7157, -0.5797, 0.1741, -0.796, -0.5529, 0.1534, -0.819, -0.6455, 0.1078, -0.7561, 0.7446, 0.008153, 0.6675, 0.7139, 0.02477, 0.6998, 0.6947, -0.06942, 0.7159, 0.6585, -0.1344, 0.7405, 0.7065, -0.0183, 0.7075, 0.6251, -0.1058, 0.7733, 0.9795, -0.1894, 0.06901, 0.9878, -0.1528, 0.03103, 0.9819, -0.08724, 0.1683, 0.9729, -0.2311, 0.007112, 0.9897, -0.1415, 0.01951, 0.9781, -0.202, 0.04955, 0.8958, -0.1853, -0.404, 0.8575, -0.1674, -0.4865, 0.884, -0.1194, -0.452, 0.8566, -0.1752, -0.4854, 0.8663, -0.09807, -0.4899, 0.8852, -0.1155, -0.4507, 0.695, -0.08362, -0.7142, 0.7866, -0.112, -0.6072, 0.7589, -0.165, -0.6299, 0.8394, -0.01481, -0.5433, 0.815, 0.09029, -0.5724, 0.8588, -0.02418, -0.5117, 0.9471, -0.2883, 0.1413, 0.9157, -0.08983, 0.3918, 0.7739, -0.4661, 0.4288, 0.5439, -0.7588, 0.3582, 0.6475, -0.6818, 0.3404, 0.6438, -0.6417, 0.4169, 0.4372, -0.745, 0.5037, 0.5024, -0.6275, 0.5949, 0.2351, -0.7336, 0.6376, 0.2081, -0.9384, 0.2758, 0.2686, -0.9251, 0.2685, 0.2453, -0.9213, 0.3016, 0.2404, -0.9216, 0.3047, 0.2866, -0.9291, 0.2339, 0.3029, -0.9076, 0.2907, 0.2402, -0.8215, -0.5171, 0.2381, -0.796, -0.5566, 0.2744, -0.8433, -0.4621, 0.2024, -0.9012, -0.3833, 0.2587, -0.8828, -0.392, 0.305, -0.895, -0.3255, 0.1425, -0.8, -0.5828, 0.2007, -0.8202, -0.5357, 0.1735, -0.8469, -0.5027, -0.931, -0.213, 0.2965, -0.9249, -0.2998, 0.2336, -0.7771, -0.4631, 0.4263, -0.6821, -0.5615, 0.4684, -0.6422, -0.5948, 0.4834, -0.5984, -0.5617, 0.5713, -0.6645, -0.285, 0.6908, -0.7408, -0.3882, 0.5481, -0.6492, -0.4497, 0.6135, 0.2339, -0.9437, 0.2339, 0.3979, -0.886, 0.2382, 0.2364, -0.9297, 0.2824, -0.2664, -0.9272, 0.2634, -0.2306, -0.943, 0.2402, -0.2462, -0.9242, 0.2921, 0.6459, -0.5548, 0.5244, 0.651, -0.4575, 0.6057, 0.6121, -0.5374, 0.5802, 0.3583, -0.8548, 0.3754, 0.5858, -0.7297, 0.3527, 0.5424, -0.7463, 0.3857, 0.5872, -0.7504, -0.3035, 0.6375, -0.684, -0.3545, 0.6074, -0.736, -0.299, -0.09913, -0.7933, -0.6007, 0.0002422, -0.7966, -0.6046, -0.01125, -0.8088, -0.588, -0.08938, -0.7945, -0.6006, -0.0402, -0.8451, -0.5331, -0.05642, -0.8499, -0.5239, -0.7552, -0.6555, 0.004708, -0.6011, -0.7926, -0.1023, -0.6955, -0.7153, 0.06784, -0.6174, -0.7055, -0.3481, -0.5688, -0.711, -0.4134, -0.5507, -0.7841, -0.2863, -0.719, -0.5569, -0.4157, -0.7087, -0.5934, -0.3815, -0.7526, -0.5292, -0.3919, -0.5618, -0.6563, -0.5036, -0.4694, -0.7023, -0.5351, -0.5754, -0.6822, -0.4511, -0.867, -0.428, -0.2552, -0.8586, -0.4618, -0.2225, -0.9286, -0.3309, -0.1678, -0.7337, -0.5214, -0.4356, -0.6916, -0.5722, -0.4408, -0.7165, -0.5799, -0.3878, -0.49, -0.4427, -0.751, -0.4349, -0.581, -0.688, -0.4941, -0.5903, -0.6383, -0.923, -0.383, 0.03657, -0.8703, -0.4919, 0.02411, -0.8623, -0.4946, 0.1085, 0.08245, -0.9966, 0.002931, 0.155, -0.9856, 0.06733, 0.1239, -0.9892, 0.07875, 0.1618, -0.9637, -0.2125, 0.2582, -0.9317, -0.2556, 0.2582, -0.9447, -0.2019, -0.5507, -0.8289, -0.09833, -0.5223, -0.8527, -0.009284, -0.5697, -0.8218, -0.004898, -0.4081, -0.9007, 0.1488, -0.3107, -0.9381, 0.153, -0.3617, -0.9047, 0.2252, 0.456, -0.7186, -0.525, 0.552, -0.6731, -0.4921, 0.5541, -0.7065, -0.4403, 0.708, -0.6011, -0.3707, 0.7267, -0.5615, -0.3956, 0.7637, -0.5362, -0.3594, 0.6943, -0.5617, -0.4499, 0.7409, -0.5139, -0.4325, 0.7372, -0.5586, -0.3802, 0.8778, -0.4451, -0.1772, 0.8833, -0.4021, -0.241, 0.9177, -0.3666, -0.1531, 0.8684, -0.4934, 0.04934, 0.9155, -0.3989, 0.05242, 0.8348, -0.5282, 0.155, 0.1165, -0.539, -0.8342, 0.2524, -0.4584, -0.8521, 0.3214, -0.6246, -0.7117, -0.4539, -0.8813, -0.1318, -0.267, -0.9575, -0.1088, -0.4147, -0.9092, 0.03735, -0.1114, -0.993, -0.03969, -0.02512, -0.9892, -0.1447, -0.05091, -0.9986, 0.01067, -0.2999, -0.869, 0.3936, -0.2266, -0.8892, 0.3975, -0.3004, -0.8271, 0.475, 0.2091, -0.9774, 0.03102, 0.2047, -0.9785, -0.02547, 0.2676, -0.9622, 0.05137, 0.08008, -0.9471, 0.3107, 0.1858, -0.9266, 0.3269, 0.1088, -0.9392, 0.3258, -0.2721, -0.9081, 0.3183, -0.199, -0.9373, 0.2861, -0.1957, -0.9271, 0.3197, -0.2512, -0.9677, -0.02294, -0.2335, -0.9723, -0.003776, -0.3149, -0.9477, 0.05148, 0.2584, -0.8643, 0.4316, 0.2957, -0.8583, 0.4195, 0.307, -0.8182, 0.4862, 0.8721, -0.4867, 0.05111, 0.8934, -0.4486, 0.02542, 0.8664, -0.483, 0.1266, 0.5507, -0.8188, -0.1625, 0.5819, -0.7731, -0.2526, 0.7323, -0.6803, -0.03067, 0.7925, -0.5096, -0.335, 0.863, -0.4055, -0.3013, 0.8469, -0.4858, -0.2162, 0.7372, -0.6719, 0.07102, 0.819, -0.5736, -0.01367, 0.7464, -0.658, 0.09978, 0.7538, -0.65, 0.09676, 0.7841, -0.6193, -0.04146, 0.7476, -0.6262, 0.2212, 0.1595, -0.8811, -0.4453, 0.3241, -0.7747, -0.543, 0.3057, -0.8747, -0.376, 0.4223, -0.878, -0.2255, 0.4914, -0.8567, -0.157, 0.453, -0.8836, 0.1189, 0.3007, -0.3013, -0.9049, 0.4286, -0.1052, -0.8974, 0.5388, -0.1278, -0.8327, -0.6024, -0.6581, -0.4517, -0.5102, -0.7488, -0.4231, -0.6063, -0.7153, -0.3475, -0.1647, -0.9413, 0.2946, -0.06715, -0.9614, 0.2667, -0.02676, -0.9474, 0.319, 0.5632, -0.7444, -0.3588, 0.6449, -0.6697, -0.3683, 0.7454, -0.5935, -0.3034, 0.5897, -0.7697, -0.2444, 0.6048, -0.7549, -0.2538, 0.6229, -0.7742, -0.1125, -0.06658, -0.8208, -0.5673, -0.03974, -0.8236, -0.5658, -0.141, -0.8672, -0.4776, 0.1342, -0.9909, 0.007851, 0.1693, -0.9824, 0.07922, 0.1466, -0.9858, 0.08132, -0.2295, -0.9438, 0.2381, -0.1756, -0.9424, 0.2848, -0.1745, -0.9389, 0.2967, 0.2695, -0.8652, 0.4229, 0.3387, -0.8442, 0.4155, 0.2177, -0.8528, 0.4747, 0.01555, -0.9999, -0.005393, 0.1341, -0.9887, -0.06726, 0.06835, -0.9977, -0.004064, 0.1364, -0.9891, 0.0551, 0.1933, -0.9811, -0.004255, 0.1591, -0.9849, 0.06765, 0.08954, -0.97, 0.2258, 0.1092, -0.9666, 0.2319, 0.09995, -0.9498, 0.2964, -0.5043, -0.6323, 0.588, -0.4235, -0.6624, 0.6179, -0.4962, -0.495, 0.7133, 0.08777, -0.9505, 0.298, 0.1567, -0.9555, 0.2498, 0.09059, -0.9492, 0.3014, -0.2057, -0.9776, 0.04403, -0.1687, -0.9852, -0.02979, -0.167, -0.9839, 0.06315, -0.1086, -0.9822, -0.153, 0.01931, -0.9912, -0.1307, -0.05715, -0.9963, -0.06366, -0.3357, -0.8468, 0.4127, -0.2734, -0.8877, 0.3706, -0.1944, -0.8663, 0.4601, -0.1459, -0.9656, 0.2152, -0.07023, -0.9773, 0.1999, -0.0527, -0.9556, 0.2898, -0.2322, -0.9695, -0.07816, -0.1127, -0.9914, 0.06629, -0.1825, -0.9769, 0.1113, 0.9191, 0.3728, 0.1275, 0.9295, 0.3631, -0.06507, 0.9108, 0.3924, 0.1284, 0.9172, 0.3873, 0.0939, 0.8448, 0.5346, 0.02482, 0.8926, 0.4173, 0.1708, 0.1894, 0.1287, -0.9734, 0.02986, 0.1337, -0.9906, 0.05152, 0.3473, -0.9363, 0.22, -0.05011, -0.9742, 0.05872, 0.1097, -0.9922, 0.2398, 0.0973, -0.9659, -0.8639, 0.4797, 0.1533, -0.9189, 0.382, 0.09831, -0.8936, 0.4156, 0.1694, -0.9086, 0.4132, 0.06061, -0.9209, 0.371, 0.1196, -0.9099, 0.395, 0.1264, -0.08498, 0.1006, -0.9913, -0.2359, -0.04179, -0.9709, -0.2394, 0.09959, -0.9658, -0.05481, 0.1456, -0.9878, -0.1971, 0.1369, -0.9708, -0.1722, 0.2358, -0.9564, -0.5632, -0.6107, -0.5566, -0.5365, -0.6264, -0.5654, -0.5956, -0.6255, -0.504, -0.5528, -0.612, -0.5655, -0.4861, -0.686, -0.5414, -0.6059, -0.5974, -0.5254, 0.02274, -0.6384, -0.7694, 0.05743, -0.6375, -0.7683, 0.0809, -0.6831, -0.7259, 0.3995, -0.7565, 0.5179, 0.4257, -0.6923, 0.5827, 0.2643, -0.7966, 0.5437, 0.1863, -0.9492, 0.2536, 0.3634, -0.8849, 0.2913, 0.1599, -0.9242, 0.3467, -0.144, -0.9661, -0.2142, -0.08093, -0.9528, -0.2927, -0.08373, -0.9938, -0.07341, 0.38, -0.8678, -0.3203, 0.4486, -0.8621, -0.2356, 0.3493, -0.9276, -0.1321, -0.7461, -0.5607, 0.359, -0.6605, -0.6093, 0.4386, -0.6574, -0.5922, 0.4661, -0.6926, -0.7109, 0.1223, -0.5985, -0.7979, 0.07195, -0.6018, -0.7837, 0.1537, 0.4187, -0.9014, 0.1102, 0.5828, -0.8022, 0.1295, 0.5718, -0.807, 0.1476, 0.6628, -0.5556, 0.502, 0.6784, -0.5454, 0.4923, 0.69, -0.5045, 0.5189, -0.3952, -0.911, -0.1179, -0.3624, -0.9182, -0.1597, -0.2886, -0.955, -0.06885, 0.166, -0.9776, -0.1291, 0.2116, -0.9667, -0.1442, 0.1441, -0.9895, -0.01012, 0.4916, -0.7438, -0.4529, 0.4558, -0.7082, -0.5392, 0.5473, -0.7174, -0.431, 0.4992, -0.6228, -0.6024, 0.5195, -0.5707, -0.636, 0.5363, -0.6259, -0.5662, -0.7493, -0.5378, -0.3863, -0.5816, -0.6917, -0.4282, -0.5897, -0.7174, -0.371, -0.6839, -0.51, -0.5217, -0.5563, -0.6958, -0.4543, -0.6559, -0.6679, -0.3517, 0.257, -0.8065, -0.5325, 0.4411, -0.6993, -0.5625, 0.3877, -0.7615, -0.5194, 0.373, -0.4289, -0.8228, 0.2046, -0.2175, -0.9544, 0.3218, -0.2686, -0.9079, -0.382, -0.6341, -0.6723, -0.3655, -0.7766, -0.5131, -0.5157, -0.7034, -0.4891, -0.5221, -0.5972, -0.6089, -0.3698, -0.6523, -0.6616, -0.4938, -0.6466, -0.5815, 0.3915, -0.9008, -0.1881, 0.5635, -0.8241, 0.05724, 0.5336, -0.8337, 0.142, 0.4323, -0.8997, 0.06119, 0.4966, -0.8677, -0.0205, 0.4948, -0.869, 0.0001933, -0.558, -0.8288, 0.0413, -0.3637, -0.9311, -0.0278, -0.4967, -0.8587, 0.1259, -0.4852, -0.874, -0.02529, -0.4091, -0.9125, 0.00607, -0.4836, -0.8752, 0.0128, 0.9908, 0.03156, 0.1315, 0.9611, 0.1497, -0.2322, 0.986, 0.1564, 0.05803, 0.9964, -0.08405, 0.01306, 0.9322, 0.3582, -0.05199, 0.9832, 0.1047, 0.1494, -0.9662, 0.2374, -0.1005, -0.9988, -0.004245, 0.0479, -0.9883, 0.05426, 0.1429, -0.9819, 0.09055, -0.1664, -0.9981, -0.01621, 0.05945, -0.987, 0.089, 0.1336, 0.2598, -0.9216, 0.2884, 0.5225, -0.8498, 0.06987, 0.5308, -0.8148, 0.2332, -0.613, -0.7834, 0.1028, -0.3533, -0.8746, 0.3321, -0.5481, -0.8086, 0.2138, 0.7697, -0.6354, -0.06186, 0.8053, -0.592, -0.03229, 0.7882, -0.612, 0.06404, -0.6186, -0.5937, -0.5147, -0.5621, -0.6425, -0.5207, -0.5269, -0.7346, -0.4275, 0.3964, -0.9096, 0.1247, 0.4892, -0.8546, 0.1741, 0.3057, -0.9215, 0.2396, 0.2206, -0.9747, 0.03482, 0.4037, -0.9132, -0.05546, 0.341, -0.9393, 0.03774, -0.7, -0.5811, 0.4152, -0.475, -0.6924, 0.5431, -0.6696, -0.4854, 0.5622, 0.6375, -0.6402, 0.4287, 0.691, -0.6483, 0.3196, 0.7356, -0.5077, 0.4485, -0.3052, -0.9507, 0.05453, -0.1569, -0.9857, -0.06172, -0.07866, -0.994, 0.07536, -0.3227, -0.9465, 0.008921, -0.1917, -0.9777, 0.08605, -0.278, -0.9412, 0.1919, 0.8134, -0.4758, -0.3347, 0.8005, -0.4307, -0.4167, 0.833, -0.4338, -0.3434, -0.5723, -0.5593, -0.5997, -0.5847, -0.6284, -0.513, -0.6204, -0.5874, -0.5197, -0.5891, -0.787, -0.1832, -0.4328, -0.8601, -0.2701, -0.4956, -0.864, -0.08923, -0.528, -0.8293, -0.1828, -0.3051, -0.9459, -0.1103, -0.4817, -0.8763, -0.0004289, -0.9591, -0.2035, -0.197, -0.9122, -0.2399, -0.3322, -0.9331, -0.3377, -0.1236, -0.928, -0.2047, -0.3114, -0.8544, -0.346, -0.3876, -0.9454, -0.3043, -0.1167, 0.08155, 0.1935, -0.9777, -0.1204, -0.1228, -0.9851, -0.2528, 0.1515, -0.9556, -0.2288, -0.1958, -0.9536, -0.009568, -0.485, -0.8745, -0.3636, -0.3128, -0.8775, 0.8991, -0.2322, -0.3711, 0.9605, -0.201, -0.1925, 0.8788, -0.4715, -0.07358, 0.9326, -0.09, -0.3494, 0.9438, 0.1398, -0.2995, 0.9929, -0.1184, -0.01286, 0.129, -0.7691, -0.626, 0.3039, -0.7529, -0.5837, 0.265, -0.9385, -0.2215, 0.0163, -0.3557, -0.9344, 0.2464, -0.1584, -0.9561, 0.3873, -0.2889, -0.8755, 0.2653, -0.9525, -0.1496, 0.525, -0.8196, -0.2295, 0.4715, -0.8818, -0.006704, 0.3165, -0.9046, -0.2856, 0.5175, -0.8546, -0.04317, 0.4074, -0.9108, -0.06608, -0.5879, -0.7023, 0.4013, -0.5666, -0.8014, 0.1917, -0.4697, -0.7903, 0.3935, 0.5221, -0.8437, 0.1247, 0.6162, -0.7002, 0.3606, 0.4695, -0.7821, 0.4097, -0.2004, -0.9797, 0.00863, -0.1588, -0.9873, -0.001522, -0.1971, -0.9705, 0.139, 0.138, -0.9898, -0.03556, 0.1553, -0.9875, -0.02528, 0.1316, -0.9869, 0.09304, -0.113, -0.9635, -0.2425, -0.01368, -0.9427, -0.3333, -0.1926, -0.9699, -0.1492, -0.6796, -0.4099, -0.6084, -0.4949, -0.4341, -0.7528, -0.6344, -0.6478, -0.4217, 0.1126, -0.9888, -0.098, 0.1109, -0.9633, -0.2444, 0.1948, -0.9707, -0.1407, 0.4877, -0.4488, -0.7488, 0.6902, -0.4337, -0.5793, 0.5252, -0.6474, -0.5523, 0.5713, -0.7741, -0.2726, 0.707, -0.6913, -0.1493, 0.5622, -0.8223, -0.08763, 0.64, -0.7187, -0.272, 0.7193, -0.6368, -0.2776, 0.7593, -0.6304, -0.1611, -0.7472, -0.659, -0.08551, -0.6055, -0.761, -0.233, -0.5613, -0.8269, 0.03502, -0.7812, -0.5817, -0.2266, -0.6991, -0.644, -0.3107, -0.8222, -0.5644, -0.07353])] * 3)])
arm_armature_003 = bpy.data.armatures.new('Armature.003')  # bones are not reproduced

# ---- objects
ob_armature = bpy.data.objects.new('Armature', arm_armature_003)
ob_empty_mesh = bpy.data.objects.new('Empty_Mesh', me_untitled_011)

# ---- transforms, parenting, visibility, modifiers, constraints
ob_armature.location = (0.0, 0.0, 0.0)
ob_armature.show_in_front = True
ob_armature.lineart.crease_threshold = 0.0
ob_empty_mesh.parent = ob_armature
ob_empty_mesh.location = (0.0, 0.0, 0.0)
ob_empty_mesh.color = (0.8, 0.8, 0.8, 1.0)
ob_empty_mesh.lineart.crease_threshold = 0.0
_vg = ob_empty_mesh.vertex_groups.new(name='Root')
_vg = ob_empty_mesh.vertex_groups.new(name='Chest')
_vg = ob_empty_mesh.vertex_groups.new(name='Shoulder.R')
_vg = ob_empty_mesh.vertex_groups.new(name='Arm.R')
_vg = ob_empty_mesh.vertex_groups.new(name='Hand.R')
_vg = ob_empty_mesh.vertex_groups.new(name='Shoulder.L')
_vg = ob_empty_mesh.vertex_groups.new(name='Arm.L')
_vg = ob_empty_mesh.vertex_groups.new(name='Hand.L')
_vg = ob_empty_mesh.vertex_groups.new(name='Head')
for _i, _w in zip([0, 1, 2, 3, 4, 5, 6, 7, 8, 9, 10, 11, 12, 13, 14, 15, 16, 17, 18, 19, 20, 21, 22, 23, 24, 25, 26, 27, 28, 29, 30, 31, 32, 33, 34, 35, 36, 37, 38, 39, 40, 41, 42, 43, 44, 45, 46, 47, 48, 49, 50, 51, 52, 53, 54, 55, 56, 57, 58, 59, 60, 61, 62, 63, 64, 65, 66, 67, 68, 69, 70, 71, 72, 73, 74, 75, 76, 77, 78, 79, 80, 81, 82, 83, 84, 85, 86, 87, 88, 89, 90, 91, 92, 93, 94, 95, 96, 97, 98, 99, 100, 101, 102, 103, 104, 105, 106, 107, 108, 109, 110, 111, 112, 113, 114, 115, 116, 117, 118, 119, 120, 121, 122, 123, 124, 125, 126, 127, 128, 129, 130, 131, 132, 133, 134, 135, 136, 137, 138, 139, 140, 141, 142, 143, 144, 145, 146, 147, 148, 149, 150, 151, 152, 153, 154, 155, 156, 157, 158, 159, 160, 161, 162, 163, 164, 165, 166, 167, 168, 169, 170, 171, 172, 173, 174, 175, 176, 177, 178, 179, 180, 181, 182, 183, 184, 185, 186, 187, 188, 189, 190, 191, 192, 193, 194, 195, 196, 197, 198], [0.9853, 0.9849, 0.9848, 0.9861, 0.9859, 0.9847, 0.9849, 0.985, 0.9849, 0.9849, 0.9849, 0.9852, 0.9858, 0.9849, 0.9857, 0.9847, 0.9849, 0.985, 0.9849, 0.9849, 0.9849, 0.9851, 0.9834, 0.9828, 0.9835, 0.9841, 0.9822, 0.9826, 0.9836, 0.983, 0.9832, 0.9825, 0.9832, 0.9823, 0.9836, 0.9821, 0.9834, 0.9818, 0.9831, 0.983, 0.982, 0.9841, 0.9821, 0.9841, 0.9842, 0.984, 0.984, 0.9836, 0.9841, 0.9842, 0.9856, 0.9857, 0.9853, 0.9846, 0.9848, 0.9856, 0.9841, 0.9821, 0.9818, 0.9822, 0.9829, 0.9832, 0.9832, 0.9833, 0.983, 0.9822, 0.9834, 0.9841, 0.9829, 0.9836, 0.9825, 0.9832, 0.9825, 0.9823, 0.9836, 0.9821, 0.9835, 0.9818, 0.983, 0.9831, 0.982, 0.9842, 0.9842, 0.9821, 0.9841, 0.9843, 0.9841, 0.9837, 0.9842, 0.9856, 0.9851, 0.9846, 0.9845, 0.9855, 0.984, 0.9821, 0.9819, 0.9832, 0.9832, 0.9833, 0.986, 0.9859, 0.9859, 0.9858, 0.986, 0.9855, 0.9853, 0.9849, 0.9848, 0.9848, 0.9847, 0.9848, 0.9847, 0.9843, 0.9846, 0.9843, 0.9844, 0.9847, 0.9845, 0.9842, 0.9844, 0.9843, 0.9842, 0.9844, 0.9843, 0.9845, 0.9845, 0.9839, 0.9844, 0.984, 0.9845, 0.9842, 0.9843, 0.9843, 0.9844, 0.9844, 0.9843, 0.9843, 0.9841, 0.9842, 0.9843, 0.9845, 0.9844, 0.9842, 0.9843, 0.9844, 0.9845, 0.9845, 0.9854, 0.9858, 0.9853, 0.9855, 0.9847, 0.9847, 0.9847, 0.9847, 0.9848, 0.9847, 0.9847, 0.9847, 0.9849, 0.9848, 0.9847, 0.9847, 0.9847, 0.985, 0.985, 0.9851, 0.985, 0.9843, 0.9844, 0.9846, 0.9847, 0.9845, 0.9844, 0.9848, 0.9847, 0.984, 0.9843, 0.9843, 0.9841, 0.9849, 0.9848, 0.9849, 0.985, 0.9845, 0.9846, 0.9851, 0.9849, 0.985, 0.9846, 0.9845, 0.9847, 0.9847, 0.9849, 0.985, 0.9849, 0.9851, 0.985]): _vg.add([_i], _w, 'REPLACE')
_vg = ob_empty_mesh.vertex_groups.new(name='Leg.R')
_vg = ob_empty_mesh.vertex_groups.new(name='Calf.R')
_vg = ob_empty_mesh.vertex_groups.new(name='Foot.R')
_vg = ob_empty_mesh.vertex_groups.new(name='Leg.L')
_vg = ob_empty_mesh.vertex_groups.new(name='Calf.L')
_vg = ob_empty_mesh.vertex_groups.new(name='Foot.L')
_m = ob_empty_mesh.modifiers.new('Armature', 'ARMATURE')
_m.object = ob_armature

# ---- collection membership
col_collection_1.objects.link(ob_armature)
col_collection_1.objects.link(ob_empty_mesh)

# ---- scene / render settings (as saved in the file)
scene.frame_start = 1; scene.frame_end = 250; scene.frame_set(75)
scene.render.engine = 'BLENDER_EEVEE_NEXT'
scene.render.resolution_percentage = 50
scene.render.fps = 30
scene.render.dither_intensity = 0.0
scene.cycles.use_denoising = False
scene.cycles.samples = 128
scene.cycles.sampling_pattern = 'TABULATED_SOBOL'
scene.cycles.light_sampling_threshold = 0.0
scene.cycles.use_adaptive_sampling = False
scene.cycles.use_light_tree = False
scene.cycles.blur_glossy = 0.0
scene.cycles.sample_clamp_indirect = 0.0
scene.view_settings.view_transform = 'Standard'
bpy.context.view_layer.update()

# ---- added for rendering (the .blend has no active camera and no usable light): camera, sun
cam_auto = bpy.data.cameras.new('AutoCamera')
cam_auto.lens = 50.0
cam_auto.sensor_width = 36.0
cam_auto.clip_end = 1000.0
ob_auto_camera = bpy.data.objects.new('AutoCamera', cam_auto)
scene.collection.objects.link(ob_auto_camera)
ob_auto_camera.location = (1.44476, -2.39923, 8.78113)
ob_auto_camera.rotation_euler = (1.09748, -7.21219e-08, 0.694738)
scene.camera = ob_auto_camera
light_auto_sun = bpy.data.lights.new('AutoSun', 'SUN')
light_auto_sun.energy = 3.0
light_auto_sun.angle = 0.0523599
ob_auto_sun = bpy.data.objects.new('AutoSun', light_auto_sun)
scene.collection.objects.link(ob_auto_sun)
ob_auto_sun.rotation_euler = (0.872665, 0.174533, 0.523599)
bpy.context.view_layer.update()
